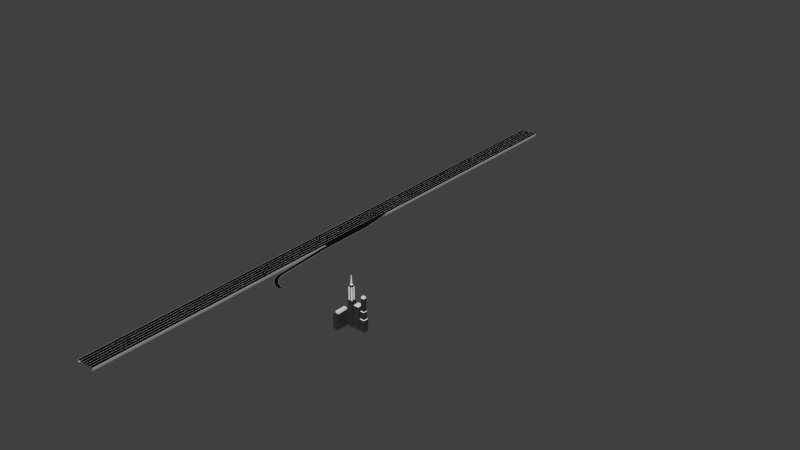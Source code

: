 # Source: City.blend  (saved by Blender 2.69.0; exported with 4.5.12 LTS)
import bpy
from mathutils import Matrix  # noqa: F401  (used for matrix-valued properties, if any)

bpy.ops.wm.read_factory_settings(use_empty=True)
scene = bpy.context.scene
scene.name = 'Scene'

# ---- collections
col_collection_1 = bpy.data.collections.new('Collection 1'); scene.collection.children.link(col_collection_1)

# ---- materials (node trees are filled in below, after node groups)
mat_lamp = bpy.data.materials.new('Lamp')
mat_lamp.alpha_threshold = 0.0
mat_lamp.use_transparent_shadow = False
mat_lamp.diffuse_color = (0.3185, 0.3185, 0.3185, 1.0)
mat_lamp.roughness = 0.5
mat_lamp.line_color = (0.0, 0.0, 0.0, 1.0)
mat_light = bpy.data.materials.new('Light')
mat_light.alpha_threshold = 0.0
mat_light.use_transparent_shadow = False
mat_light.diffuse_color = (1.0, 1.0, 1.0, 1.0)
mat_light.roughness = 0.5
mat_light.line_color = (0.0, 0.0, 0.0, 1.0)
mat_skyscraper = bpy.data.materials.new('Skyscraper')
mat_skyscraper.alpha_threshold = 0.0
mat_skyscraper.use_transparent_shadow = False
mat_skyscraper.diffuse_color = (0.03106, 0.03106, 0.03106, 1.0)
mat_skyscraper.roughness = 0.5
mat_skyscraper.line_color = (0.0, 0.0, 0.0, 1.0)
mat_accent = bpy.data.materials.new('Accent')
mat_accent.alpha_threshold = 0.0
mat_accent.use_transparent_shadow = False
mat_accent.roughness = 0.5
mat_accent.line_color = (0.0, 0.0, 0.0, 1.0)
mat_wall = bpy.data.materials.new('Wall')
mat_wall.alpha_threshold = 0.0
mat_wall.use_transparent_shadow = False
mat_wall.diffuse_color = (0.276, 0.5173, 0.3928, 1.0)
mat_wall.roughness = 0.5
mat_wall.line_color = (0.0, 0.0, 0.0, 1.0)
mat_window = bpy.data.materials.new('Window')
mat_window.alpha_threshold = 0.0
mat_window.use_transparent_shadow = False
mat_window.diffuse_color = (0.4153, 0.5186, 0.8, 1.0)
mat_window.roughness = 0.5
mat_window.line_color = (0.0, 0.0, 0.0, 1.0)
mat_garagedoor = bpy.data.materials.new('GarageDoor')
mat_garagedoor.alpha_threshold = 0.0
mat_garagedoor.use_transparent_shadow = False
mat_garagedoor.diffuse_color = (1.0, 1.0, 1.0, 1.0)
mat_garagedoor.roughness = 0.5
mat_garagedoor.line_color = (0.0, 0.0, 0.0, 1.0)
mat_road = bpy.data.materials.new('Road')
mat_road.alpha_threshold = 0.0
mat_road.use_transparent_shadow = False
mat_road.diffuse_color = (0.004895, 0.004895, 0.004895, 1.0)
mat_road.roughness = 0.5
mat_road.line_color = (0.0, 0.0, 0.0, 1.0)
mat_roadexterior = bpy.data.materials.new('RoadExterior')
mat_roadexterior.alpha_threshold = 0.0
mat_roadexterior.use_transparent_shadow = False
mat_roadexterior.diffuse_color = (0.4109, 0.4109, 0.4109, 1.0)
mat_roadexterior.roughness = 0.5
mat_roadexterior.line_color = (0.0, 0.0, 0.0, 1.0)
mat_walls = bpy.data.materials.new('Walls')
mat_walls.alpha_threshold = 0.0
mat_walls.use_transparent_shadow = False
mat_walls.diffuse_color = (0.7615, 0.8, 0.3657, 1.0)
mat_walls.roughness = 0.5
mat_walls.line_color = (0.0, 0.0, 0.0, 1.0)
mat_lanemarking = bpy.data.materials.new('LaneMarking')
mat_lanemarking.alpha_threshold = 0.0
mat_lanemarking.use_transparent_shadow = False
mat_lanemarking.diffuse_color = (1.0, 1.0, 1.0, 1.0)
mat_lanemarking.roughness = 0.5
mat_lanemarking.line_color = (0.0, 0.0, 0.0, 1.0)

# ---- material node trees

# ---- world
world_world = bpy.data.worlds.new('World'); scene.world = world_world
world_world.color = (0.05088, 0.05088, 0.05088)
world_world.use_sun_shadow = False
world_world.sun_shadow_jitter_overblur = 0.0
world_world.cycles.sampling_method = 'MANUAL'
world_world.cycles.sample_map_resolution = 256

# ---- meshes
me_circle_001 = bpy.data.meshes.new('Circle.001')
me_circle_001.from_pydata([(-1.256e-08, 0.09139, -1.267e-07), (-0.03497, 0.08444, -1.267e-07), (-0.06462, 0.06462, -1.267e-07), (-0.08444, 0.03497, -1.267e-07), (-0.09139, -4.976e-09, -1.267e-07), (-0.08444, -0.03497, -1.267e-07), (-0.06462, -0.06462, -1.267e-07), (-0.03497, -0.08444, -1.267e-07), (-2.636e-08, -0.09139, -1.267e-07), (0.03497, -0.08444, -1.267e-07), (0.06462, -0.06462, -1.267e-07), (0.08444, -0.03497, -1.267e-07), (0.09139, 1.082e-10, -1.267e-07), (0.08444, 0.03497, -1.267e-07), (0.06462, 0.06462, -1.267e-07), (0.03497, 0.08444, -1.267e-07), (-1.256e-08, 0.09139, 6.08), (-0.03497, 0.08444, 6.08), (-0.06462, 0.06462, 6.08), (-0.08444, 0.03497, 6.08), (-0.09139, -4.976e-09, 6.08), (-0.08444, -0.03497, 6.08), (-0.06462, -0.06462, 6.08), (-0.03497, -0.08444, 6.08), (-2.636e-08, -0.09139, 6.08), (0.03497, -0.08444, 6.08), (0.06462, -0.06462, 6.08), (0.08444, -0.03497, 6.08), (0.09139, 1.082e-10, 6.08), (0.08444, 0.03497, 6.08), (0.06462, 0.06462, 6.08), (0.03497, 0.08444, 6.08), (-1.256e-08, 0.04194, 6.456), (-0.03497, 0.03522, 6.454), (-0.06462, 0.01608, 6.449), (-0.08444, -0.01256, 6.441), (-0.09139, -0.04634, 6.432), (-0.08444, -0.08012, 6.423), (-0.06462, -0.1088, 6.415), (-0.03497, -0.1279, 6.41), (-2.636e-08, -0.1346, 6.408), (0.03497, -0.1279, 6.41), (0.06462, -0.1088, 6.415), (0.08444, -0.08012, 6.423), (0.09139, -0.04634, 6.432), (0.08444, -0.01256, 6.441), (0.06462, 0.01608, 6.449), (0.03497, 0.03522, 6.454), (-1.256e-08, -0.1031, 6.806), (-0.03497, -0.1091, 6.802), (-0.06462, -0.1262, 6.792), (-0.08444, -0.1519, 6.777), (-0.09139, -0.1822, 6.76), (-0.08444, -0.2125, 6.743), (-0.06462, -0.2382, 6.728), (-0.03497, -0.2553, 6.718), (-2.636e-08, -0.2614, 6.714), (0.03497, -0.2553, 6.718), (0.06462, -0.2382, 6.728), (0.08444, -0.2125, 6.743), (0.09139, -0.1822, 6.76), (0.08444, -0.1519, 6.777), (0.06462, -0.1262, 6.792), (0.03497, -0.1091, 6.802), (-1.256e-08, -0.3337, 7.106), (-0.03497, -0.3386, 7.101), (-0.06462, -0.3526, 7.087), (-0.08444, -0.3736, 7.066), (-0.09139, -0.3983, 7.042), (-0.08444, -0.4231, 7.017), (-0.06462, -0.444, 6.996), (-0.03497, -0.458, 6.982), (-2.636e-08, -0.463, 6.977), (0.03497, -0.458, 6.982), (0.06462, -0.444, 6.996), (0.08444, -0.4231, 7.017), (0.09139, -0.3983, 7.042), (0.08444, -0.3736, 7.066), (0.06462, -0.3526, 7.087), (0.03497, -0.3386, 7.101), (-1.256e-08, -0.6343, 7.337), (-0.03497, -0.6378, 7.331), (-0.06462, -0.6477, 7.314), (-0.08444, -0.6625, 7.288), (-0.09139, -0.68, 7.258), (-0.08444, -0.6975, 7.228), (-0.06462, -0.7123, 7.202), (-0.03497, -0.7222, 7.185), (-2.636e-08, -0.7257, 7.179), (0.03497, -0.7222, 7.185), (0.06462, -0.7123, 7.202), (0.08444, -0.6975, 7.228), (0.09139, -0.68, 7.258), (0.08444, -0.6625, 7.288), (0.06462, -0.6477, 7.314), (0.03497, -0.6378, 7.331), (-1.256e-08, -0.9844, 7.482), (-0.03497, -0.9862, 7.475), (-0.06462, -0.9913, 7.456), (-0.08444, -0.999, 7.427), (-0.09139, -1.008, 7.394), (-0.08444, -1.017, 7.36), (-0.06462, -1.025, 7.331), (-0.03497, -1.03, 7.312), (-2.636e-08, -1.032, 7.305), (0.03497, -1.03, 7.312), (0.06462, -1.025, 7.331), (0.08444, -1.017, 7.36), (0.09139, -1.008, 7.394), (0.08444, -0.999, 7.427), (0.06462, -0.9913, 7.456), (0.03497, -0.9862, 7.475), (-1.256e-08, -4.311, 8.688), (-0.03497, -4.313, 8.681), (-0.06462, -4.318, 8.662), (-0.08444, -4.326, 8.633), (-0.09139, -4.335, 8.599), (-0.08444, -4.344, 8.566), (-0.06462, -4.352, 8.537), (-0.03497, -4.357, 8.518), (-2.636e-08, -4.358, 8.511), (0.03497, -4.357, 8.518), (0.06462, -4.352, 8.537), (0.08444, -4.344, 8.566), (0.09139, -4.335, 8.599), (0.08444, -4.326, 8.633), (0.06462, -4.318, 8.662), (0.03497, -4.313, 8.681), (-4.466e-08, -4.387, 8.704), (-0.03358, -4.389, 8.698), (-0.06204, -4.394, 8.679), (-0.08106, -4.401, 8.652), (-0.08774, -4.41, 8.619), (-0.08106, -4.419, 8.587), (-0.06204, -4.426, 8.56), (-0.03358, -4.431, 8.541), (-5.79e-08, -4.433, 8.535), (0.03358, -4.431, 8.541), (0.06204, -4.426, 8.56), (0.08106, -4.419, 8.587), (0.08774, -4.41, 8.619), (0.08106, -4.401, 8.652), (0.06204, -4.394, 8.679), (0.03358, -4.389, 8.698), (-0.04245, -5.376, 8.878), (-0.08327, -5.346, 8.87), (-0.1209, -5.297, 8.857), (-0.1539, -5.232, 8.84), (-0.1809, -5.152, 8.818), (-0.201, -5.061, 8.794), (-0.2134, -4.963, 8.768), (-0.2176, -4.86, 8.74), (-0.2134, -4.758, 8.713), (-0.201, -4.659, 8.686), (-0.193, -4.623, 8.676), (-0.1539, -4.489, 8.641), (-0.1451, -4.427, 8.624), (-0.03922, -5.372, 8.89), (-0.07693, -5.34, 8.893), (-0.1117, -5.288, 8.891), (-0.1422, -5.22, 8.882), (-0.1672, -5.139, 8.868), (-0.1857, -5.046, 8.85), (-0.1972, -4.947, 8.827), (-0.201, -4.844, 8.8), (-0.1972, -4.742, 8.772), (-0.1857, -4.644, 8.742), (-0.1783, -4.608, 8.73), (-0.1422, -4.477, 8.683), (-0.134, -4.416, 8.664), (-0.03002, -5.37, 8.9), (-0.05888, -5.334, 8.913), (-0.08548, -5.281, 8.919), (-0.1088, -5.211, 8.918), (-0.1279, -5.127, 8.911), (-0.1422, -5.034, 8.897), (-0.1509, -4.933, 8.877), (-0.1539, -4.83, 8.852), (-0.1509, -4.728, 8.822), (-0.1422, -4.632, 8.789), (-0.1365, -4.596, 8.775), (-0.1088, -4.468, 8.719), (-0.1026, -4.407, 8.698), (-0.01625, -5.368, 8.907), (-0.03187, -5.331, 8.926), (-0.04626, -5.275, 8.938), (-0.05888, -5.204, 8.943), (-0.06924, -5.12, 8.939), (-0.07693, -5.025, 8.929), (-0.08167, -4.924, 8.91), (-0.08327, -4.821, 8.886), (-0.08167, -4.719, 8.855), (-0.07693, -4.623, 8.821), (-0.07385, -4.588, 8.806), (-0.05888, -4.461, 8.744), (-0.05552, -4.401, 8.721), (3.049e-07, -5.367, 8.909), (3.017e-07, -5.33, 8.931), (3.017e-07, -5.274, 8.945), (3.114e-07, -5.202, 8.951), (2.887e-07, -5.117, 8.949), (2.952e-07, -5.022, 8.94), (2.952e-07, -4.921, 8.922), (2.952e-07, -4.818, 8.898), (2.822e-07, -4.716, 8.867), (2.952e-07, -4.62, 8.832), (2.926e-07, -4.585, 8.816), (3.114e-07, -4.459, 8.752), (3.313e-07, -4.399, 8.729), (0.01625, -5.368, 8.907), (0.03187, -5.331, 8.926), (0.04626, -5.275, 8.938), (0.05888, -5.204, 8.943), (0.06924, -5.12, 8.939), (0.07693, -5.025, 8.929), (0.08167, -4.924, 8.91), (0.08327, -4.821, 8.886), (0.08167, -4.719, 8.855), (0.07693, -4.623, 8.821), (0.07386, -4.588, 8.806), (0.05888, -4.461, 8.744), (0.05552, -4.401, 8.721), (0.03002, -5.37, 8.9), (0.05888, -5.334, 8.913), (0.08548, -5.281, 8.919), (0.1088, -5.211, 8.918), (0.1279, -5.127, 8.911), (0.1422, -5.034, 8.897), (0.1509, -4.933, 8.877), (0.1539, -4.83, 8.852), (0.1509, -4.728, 8.822), (0.1422, -4.632, 8.789), (0.1365, -4.596, 8.775), (0.1088, -4.468, 8.719), (0.1026, -4.407, 8.698), (0.03922, -5.372, 8.89), (0.07693, -5.34, 8.893), (0.1117, -5.288, 8.891), (0.1422, -5.22, 8.882), (0.1672, -5.139, 8.868), (0.1857, -5.046, 8.85), (0.1972, -4.947, 8.827), (0.201, -4.844, 8.8), (0.1972, -4.742, 8.772), (0.1857, -4.644, 8.742), (0.1783, -4.608, 8.73), (0.1422, -4.477, 8.683), (0.134, -4.416, 8.664), (0.04245, -5.376, 8.878), (0.08327, -5.346, 8.87), (0.1209, -5.297, 8.857), (0.1539, -5.232, 8.84), (0.1809, -5.152, 8.818), (0.201, -5.061, 8.794), (0.2134, -4.963, 8.768), (0.2176, -4.86, 8.74), (0.2134, -4.758, 8.713), (0.201, -4.659, 8.686), (0.193, -4.623, 8.676), (0.1539, -4.489, 8.641), (0.1451, -4.427, 8.624), (0.02824, -5.304, 8.848), (0.06924, -5.278, 8.837), (0.1005, -5.235, 8.821), (0.1279, -5.177, 8.804), (0.1504, -5.106, 8.783), (0.1672, -5.024, 8.762), (0.1775, -4.935, 8.737), (0.1809, -4.843, 8.712), (0.1775, -4.751, 8.688), (0.1672, -4.662, 8.665), (0.1504, -4.64, 8.63), (0.1422, -4.5, 8.598), (0.134, -4.438, 8.584), (0.05299, -5.28, 8.83), (0.07694, -5.238, 8.811), (0.09792, -5.181, 8.79), (0.1151, -5.11, 8.766), (0.1279, -5.03, 8.74), (0.1358, -4.941, 8.714), (0.1385, -4.849, 8.689), (0.1358, -4.757, 8.665), (0.1279, -4.668, 8.643), (0.1151, -4.648, 8.6), (0.1088, -4.51, 8.562), (0.1026, -4.447, 8.55), (0.02868, -5.281, 8.825), (0.04164, -5.24, 8.805), (0.05299, -5.183, 8.781), (0.06231, -5.113, 8.756), (0.06924, -5.033, 8.729), (0.0735, -4.945, 8.702), (0.07495, -4.853, 8.677), (0.0735, -4.76, 8.653), (0.06924, -4.671, 8.632), (0.06231, -4.653, 8.58), (0.05888, -4.516, 8.538), (0.05552, -4.453, 8.527), (2.946e-07, -5.282, 8.824), (2.888e-07, -5.24, 8.802), (2.8e-07, -5.184, 8.778), (3.063e-07, -5.114, 8.752), (2.83e-07, -5.034, 8.725), (3.005e-07, -4.946, 8.698), (2.888e-07, -4.854, 8.673), (3.005e-07, -4.761, 8.649), (2.83e-07, -4.672, 8.628), (3.063e-07, -4.655, 8.573), (2.79e-07, -4.519, 8.529), (3.274e-07, -4.455, 8.519), (-0.02868, -5.281, 8.825), (-0.04164, -5.24, 8.805), (-0.05299, -5.183, 8.781), (-0.06231, -5.113, 8.756), (-0.06924, -5.033, 8.729), (-0.0735, -4.945, 8.702), (-0.07494, -4.853, 8.677), (-0.0735, -4.76, 8.653), (-0.06924, -4.671, 8.632), (-0.06231, -4.653, 8.58), (-0.05888, -4.516, 8.538), (-0.05552, -4.453, 8.527), (-0.05299, -5.28, 8.83), (-0.07693, -5.238, 8.811), (-0.09792, -5.181, 8.79), (-0.1151, -5.11, 8.766), (-0.1279, -5.03, 8.74), (-0.1358, -4.941, 8.714), (-0.1385, -4.849, 8.689), (-0.1358, -4.757, 8.665), (-0.1279, -4.668, 8.643), (-0.1151, -4.648, 8.6), (-0.1088, -4.51, 8.562), (-0.1026, -4.447, 8.55), (2.368e-07, -5.386, 8.881), (-0.02824, -5.304, 8.848), (-0.06924, -5.278, 8.837), (-0.1005, -5.235, 8.821), (-0.1279, -5.177, 8.804), (-0.1504, -5.106, 8.783), (-0.1672, -5.024, 8.762), (-0.1775, -4.935, 8.737), (-0.1809, -4.843, 8.712), (-0.1775, -4.751, 8.688), (-0.1672, -4.662, 8.665), (-0.1504, -4.64, 8.63), (-0.1422, -4.5, 8.598), (-0.134, -4.438, 8.584)], [], [(10, 11, 27, 26), (8, 9, 25, 24), (6, 7, 23, 22), (4, 5, 21, 20), (15, 0, 16, 31), (2, 3, 19, 18), (13, 14, 30, 29), (0, 1, 17, 16), (11, 12, 28, 27), (9, 10, 26, 25), (7, 8, 24, 23), (5, 6, 22, 21), (3, 4, 20, 19), (14, 15, 31, 30), (1, 2, 18, 17), (12, 13, 29, 28), (16, 17, 33, 32), (27, 28, 44, 43), (25, 26, 42, 41), (23, 24, 40, 39), (21, 22, 38, 37), (19, 20, 36, 35), (30, 31, 47, 46), (17, 18, 34, 33), (28, 29, 45, 44), (26, 27, 43, 42), (24, 25, 41, 40), (22, 23, 39, 38), (20, 21, 37, 36), (31, 16, 32, 47), (18, 19, 35, 34), (29, 30, 46, 45), (33, 34, 50, 49), (44, 45, 61, 60), (42, 43, 59, 58), (40, 41, 57, 56), (38, 39, 55, 54), (36, 37, 53, 52), (47, 32, 48, 63), (34, 35, 51, 50), (45, 46, 62, 61), (32, 33, 49, 48), (43, 44, 60, 59), (41, 42, 58, 57), (39, 40, 56, 55), (37, 38, 54, 53), (35, 36, 52, 51), (46, 47, 63, 62), (50, 51, 67, 66), (61, 62, 78, 77), (48, 49, 65, 64), (59, 60, 76, 75), (57, 58, 74, 73), (55, 56, 72, 71), (53, 54, 70, 69), (51, 52, 68, 67), (62, 63, 79, 78), (49, 50, 66, 65), (60, 61, 77, 76), (58, 59, 75, 74), (56, 57, 73, 72), (54, 55, 71, 70), (52, 53, 69, 68), (63, 48, 64, 79), (67, 68, 84, 83), (78, 79, 95, 94), (65, 66, 82, 81), (76, 77, 93, 92), (74, 75, 91, 90), (72, 73, 89, 88), (70, 71, 87, 86), (68, 69, 85, 84), (79, 64, 80, 95), (66, 67, 83, 82), (77, 78, 94, 93), (64, 65, 81, 80), (75, 76, 92, 91), (73, 74, 90, 89), (71, 72, 88, 87), (69, 70, 86, 85), (84, 85, 101, 100), (95, 80, 96, 111), (82, 83, 99, 98), (93, 94, 110, 109), (80, 81, 97, 96), (91, 92, 108, 107), (89, 90, 106, 105), (87, 88, 104, 103), (85, 86, 102, 101), (83, 84, 100, 99), (94, 95, 111, 110), (81, 82, 98, 97), (92, 93, 109, 108), (90, 91, 107, 106), (88, 89, 105, 104), (86, 87, 103, 102), (97, 113, 112, 96), (98, 114, 113, 97), (99, 115, 114, 98), (100, 116, 115, 99), (101, 117, 116, 100), (102, 118, 117, 101), (103, 119, 118, 102), (104, 120, 119, 103), (105, 121, 120, 104), (106, 122, 121, 105), (107, 123, 122, 106), (108, 124, 123, 107), (109, 125, 124, 108), (110, 126, 125, 109), (111, 127, 126, 110), (96, 112, 127, 111), (119, 120, 136, 135), (117, 118, 134, 133), (115, 116, 132, 131), (126, 127, 143, 142), (113, 114, 130, 129), (124, 125, 141, 140), (122, 123, 139, 138), (120, 121, 137, 136), (118, 119, 135, 134), (116, 117, 133, 132), (127, 112, 128, 143), (114, 115, 131, 130), (125, 126, 142, 141), (112, 113, 129, 128), (123, 124, 140, 139), (121, 122, 138, 137), (150, 149, 162, 163), (148, 147, 160, 161), (146, 145, 158, 159), (155, 154, 167, 168), (153, 152, 165, 166), (151, 150, 163, 164), (149, 148, 161, 162), (147, 146, 159, 160), (145, 144, 157, 158), (156, 155, 168, 169), (154, 153, 166, 167), (152, 151, 164, 165), (158, 157, 170, 171), (169, 168, 181, 182), (167, 166, 179, 180), (165, 164, 177, 178), (163, 162, 175, 176), (161, 160, 173, 174), (159, 158, 171, 172), (168, 167, 180, 181), (166, 165, 178, 179), (164, 163, 176, 177), (162, 161, 174, 175), (160, 159, 172, 173), (171, 170, 183, 184), (182, 181, 194, 195), (180, 179, 192, 193), (178, 177, 190, 191), (176, 175, 188, 189), (174, 173, 186, 187), (172, 171, 184, 185), (181, 180, 193, 194), (179, 178, 191, 192), (177, 176, 189, 190), (175, 174, 187, 188), (173, 172, 185, 186), (184, 183, 196, 197), (195, 194, 207, 208), (193, 192, 205, 206), (191, 190, 203, 204), (189, 188, 201, 202), (187, 186, 199, 200), (185, 184, 197, 198), (194, 193, 206, 207), (192, 191, 204, 205), (190, 189, 202, 203), (188, 187, 200, 201), (186, 185, 198, 199), (197, 196, 209, 210), (208, 207, 220, 221), (206, 205, 218, 219), (204, 203, 216, 217), (202, 201, 214, 215), (200, 199, 212, 213), (198, 197, 210, 211), (207, 206, 219, 220), (205, 204, 217, 218), (203, 202, 215, 216), (201, 200, 213, 214), (199, 198, 211, 212), (210, 209, 222, 223), (221, 220, 233, 234), (219, 218, 231, 232), (217, 216, 229, 230), (215, 214, 227, 228), (213, 212, 225, 226), (211, 210, 223, 224), (220, 219, 232, 233), (218, 217, 230, 231), (216, 215, 228, 229), (214, 213, 226, 227), (212, 211, 224, 225), (223, 222, 235, 236), (234, 233, 246, 247), (232, 231, 244, 245), (230, 229, 242, 243), (228, 227, 240, 241), (226, 225, 238, 239), (224, 223, 236, 237), (233, 232, 245, 246), (231, 230, 243, 244), (229, 228, 241, 242), (227, 226, 239, 240), (225, 224, 237, 238), (236, 235, 248, 249), (247, 246, 259, 260), (245, 244, 257, 258), (243, 242, 255, 256), (241, 240, 253, 254), (239, 238, 251, 252), (237, 236, 249, 250), (246, 245, 258, 259), (244, 243, 256, 257), (242, 241, 254, 255), (240, 239, 252, 253), (238, 237, 250, 251), (249, 248, 261, 262), (260, 259, 272, 273), (258, 257, 270, 271), (256, 255, 268, 269), (254, 253, 266, 267), (252, 251, 264, 265), (250, 249, 262, 263), (259, 258, 271, 272), (257, 256, 269, 270), (255, 254, 267, 268), (253, 252, 265, 266), (251, 250, 263, 264), (273, 272, 284, 285), (271, 270, 282, 283), (269, 268, 280, 281), (267, 266, 278, 279), (265, 264, 276, 277), (263, 262, 274, 275), (272, 271, 283, 284), (270, 269, 281, 282), (268, 267, 279, 280), (266, 265, 277, 278), (264, 263, 275, 276), (285, 284, 296, 297), (283, 282, 294, 295), (281, 280, 292, 293), (279, 278, 290, 291), (277, 276, 288, 289), (275, 274, 286, 287), (284, 283, 295, 296), (282, 281, 293, 294), (280, 279, 291, 292), (278, 277, 289, 290), (276, 275, 287, 288), (297, 296, 308, 309), (295, 294, 306, 307), (293, 292, 304, 305), (291, 290, 302, 303), (289, 288, 300, 301), (287, 286, 298, 299), (296, 295, 307, 308), (294, 293, 305, 306), (292, 291, 303, 304), (290, 289, 301, 302), (288, 287, 299, 300), (309, 308, 320, 321), (307, 306, 318, 319), (305, 304, 316, 317), (303, 302, 314, 315), (301, 300, 312, 313), (299, 298, 310, 311), (308, 307, 319, 320), (306, 305, 317, 318), (304, 303, 315, 316), (302, 301, 313, 314), (300, 299, 311, 312), (298, 335, 310), (321, 320, 332, 333), (319, 318, 330, 331), (317, 316, 328, 329), (315, 314, 326, 327), (313, 312, 324, 325), (311, 310, 322, 323), (320, 319, 331, 332), (318, 317, 329, 330), (316, 315, 327, 328), (314, 313, 325, 326), (312, 311, 323, 324), (335, 298, 261), (333, 332, 346, 347), (331, 330, 344, 345), (329, 328, 342, 343), (327, 326, 340, 341), (325, 324, 338, 339), (323, 322, 336, 337), (332, 331, 345, 346), (330, 329, 343, 344), (328, 327, 341, 342), (326, 325, 339, 340), (324, 323, 337, 338), (144, 334, 157), (157, 334, 170), (129, 195, 208, 128), (170, 334, 183), (130, 182, 195, 129), (183, 334, 196), (131, 169, 182, 130), (196, 334, 209), (132, 156, 169, 131), (209, 334, 222), (133, 347, 156, 132), (222, 334, 235), (134, 333, 347, 133), (235, 334, 248), (135, 321, 333, 134), (248, 334, 261), (136, 309, 321, 135), (286, 261, 298), (137, 297, 309, 136), (274, 261, 286), (138, 285, 297, 137), (262, 261, 274), (139, 273, 285, 138), (336, 322, 335), (140, 260, 273, 139), (322, 310, 335), (141, 247, 260, 140), (335, 261, 334), (336, 335, 144, 145), (347, 346, 155, 156), (345, 344, 153, 154), (343, 342, 151, 152), (341, 340, 149, 150), (339, 338, 147, 148), (142, 234, 247, 141), (337, 336, 145, 146), (143, 221, 234, 142), (335, 334, 144), (346, 345, 154, 155), (344, 343, 152, 153), (342, 341, 150, 151), (340, 339, 148, 149), (338, 337, 146, 147), (128, 208, 221, 143)])
me_circle_001.polygons.foreach_set('material_index', [0, 0, 0, 0, 0, 0, 0, 0, 0, 0, 0, 0, 0, 0, 0, 0, 0, 0, 0, 0, 0, 0, 0, 0, 0, 0, 0, 0, 0, 0, 0, 0, 0, 0, 0, 0, 0, 0, 0, 0, 0, 0, 0, 0, 0, 0, 0, 0, 0, 0, 0, 0, 0, 0, 0, 0, 0, 0, 0, 0, 0, 0, 0, 0, 0, 0, 0, 0, 0, 0, 0, 0, 0, 0, 0, 0, 0, 0, 0, 0, 0, 0, 0, 0, 0, 0, 0, 0, 0, 0, 0, 0, 0, 0, 0, 0, 0, 0, 0, 0, 0, 0, 0, 0, 0, 0, 0, 0, 0, 0, 0, 0, 0, 0, 0, 0, 0, 0, 0, 0, 0, 0, 0, 0, 0, 0, 0, 0, 0, 0, 0, 0, 0, 0, 0, 0, 0, 0, 0, 0, 0, 0, 0, 0, 0, 0, 0, 0, 0, 0, 0, 0, 0, 0, 0, 0, 0, 0, 0, 0, 0, 0, 0, 0, 0, 0, 0, 0, 0, 0, 0, 0, 0, 0, 0, 0, 0, 0, 0, 0, 0, 0, 0, 0, 0, 0, 0, 0, 0, 0, 0, 0, 0, 0, 0, 0, 0, 0, 0, 0, 0, 0, 0, 0, 0, 0, 0, 0, 0, 0, 0, 0, 0, 0, 0, 0, 0, 0, 0, 0, 0, 0, 0, 0, 0, 0, 0, 0, 0, 0, 0, 0, 0, 0, 0, 0, 0, 0, 1, 1, 1, 1, 0, 1, 1, 1, 1, 0, 0, 1, 1, 1, 1, 0, 1, 1, 1, 1, 0, 0, 1, 1, 1, 1, 0, 1, 1, 1, 1, 0, 0, 1, 1, 1, 1, 0, 1, 1, 1, 1, 1, 0, 0, 1, 1, 1, 1, 0, 1, 1, 1, 1, 1, 0, 0, 1, 1, 1, 1, 0, 1, 1, 1, 1, 0, 0, 0, 0, 0, 0, 0, 0, 0, 0, 0, 0, 0, 0, 0, 0, 0, 1, 0, 1, 0, 1, 0, 1, 0, 1, 0, 0, 0, 0, 0, 0, 0, 0, 0, 0, 0, 0, 0, 0, 0, 0, 0, 0])
me_circle_001.materials.append(mat_lamp)
me_circle_001.materials.append(mat_light)
me_circle_001.use_remesh_preserve_volume = False
me_circle_001.use_remesh_preserve_attributes = False
me_circle_001.use_mirror_vertex_groups = False
me_circle_001.update()
me_car_01 = bpy.data.meshes.new('Car_01')
me_car_01.from_pydata([], [], [])
me_car_01.materials.append(None)
me_car_01.materials.append(None)
me_car_01.materials.append(None)
me_car_01.materials.append(None)
me_car_01.materials.append(None)
me_car_01.materials.append(None)
me_car_01.materials.append(None)
me_car_01.materials.append(None)
me_car_01.materials.append(None)
me_car_01.materials.append(None)
me_car_01.materials.append(None)
me_car_01.materials.append(None)
me_car_01.materials.append(None)
me_car_01.materials.append(None)
me_car_01.materials.append(None)
me_car_01.materials.append(None)
me_car_01.update()
me_circle = bpy.data.meshes.new('Circle')
me_circle.from_pydata([(0.0, 0.272, 0.0), (-0.1041, 0.2513, 0.0), (-0.1923, 0.1923, 0.0), (-0.2513, 0.1041, 0.0), (-0.272, -1.189e-08, 0.0), (-0.2513, -0.1041, 0.0), (-0.1923, -0.1923, 0.0), (-0.1041, -0.2513, 0.0), (-4.107e-08, -0.272, 0.0), (0.1041, -0.2513, 0.0), (0.1923, -0.1923, 0.0), (0.2513, -0.1041, 0.0), (0.272, 3.244e-09, 0.0), (0.2513, 0.1041, 0.0), (0.1923, 0.1923, 0.0), (0.1041, 0.2513, 0.0), (0.0, 0.272, 0.136), (-0.1041, 0.2513, 0.136), (-0.1923, 0.1923, 0.136), (-0.2513, 0.1041, 0.136), (-0.272, -1.189e-08, 0.136), (-0.2513, -0.1041, 0.136), (-0.1923, -0.1923, 0.136), (-0.1041, -0.2513, 0.136), (-4.107e-08, -0.272, 0.136), (0.1041, -0.2513, 0.136), (0.1923, -0.1923, 0.136), (0.2513, -0.1041, 0.136), (0.272, 3.244e-09, 0.136), (0.2513, 0.1041, 0.136), (0.1923, 0.1923, 0.136), (0.1041, 0.2513, 0.136), (-1.256e-08, 0.09139, 0.136), (-0.03497, 0.08444, 0.136), (-0.06462, 0.06462, 0.136), (-0.08444, 0.03497, 0.136), (-0.09139, -4.976e-09, 0.136), (-0.08444, -0.03497, 0.136), (-0.06462, -0.06462, 0.136), (-0.03497, -0.08444, 0.136), (-2.636e-08, -0.09139, 0.136), (0.03497, -0.08444, 0.136), (0.06462, -0.06462, 0.136), (0.08444, -0.03497, 0.136), (0.09139, 1.082e-10, 0.136), (0.08444, 0.03497, 0.136), (0.06462, 0.06462, 0.136), (0.03497, 0.08444, 0.136), (-1.256e-08, 0.09139, 4.08), (-0.03497, 0.08444, 4.08), (-0.06462, 0.06462, 4.08), (-0.08444, 0.03497, 4.08), (-0.09139, -4.976e-09, 4.08), (-0.08444, -0.03497, 4.08), (-0.06462, -0.06462, 4.08), (-0.03497, -0.08444, 4.08), (-2.636e-08, -0.09139, 4.08), (0.03497, -0.08444, 4.08), (0.06462, -0.06462, 4.08), (0.08444, -0.03497, 4.08), (0.09139, 1.082e-10, 4.08), (0.08444, 0.03497, 4.08), (0.06462, 0.06462, 4.08), (0.03497, 0.08444, 4.08), (-1.256e-08, 0.04194, 4.456), (-0.03497, 0.03522, 4.454), (-0.06462, 0.01608, 4.449), (-0.08444, -0.01256, 4.441), (-0.09139, -0.04634, 4.432), (-0.08444, -0.08012, 4.423), (-0.06462, -0.1088, 4.415), (-0.03497, -0.1279, 4.41), (-2.636e-08, -0.1346, 4.408), (0.03497, -0.1279, 4.41), (0.06462, -0.1088, 4.415), (0.08444, -0.08012, 4.423), (0.09139, -0.04634, 4.432), (0.08444, -0.01256, 4.441), (0.06462, 0.01608, 4.449), (0.03497, 0.03522, 4.454), (-1.256e-08, -0.1031, 4.806), (-0.03497, -0.1091, 4.802), (-0.06462, -0.1262, 4.792), (-0.08444, -0.1519, 4.777), (-0.09139, -0.1822, 4.76), (-0.08444, -0.2125, 4.743), (-0.06462, -0.2382, 4.728), (-0.03497, -0.2553, 4.718), (-2.636e-08, -0.2614, 4.714), (0.03497, -0.2553, 4.718), (0.06462, -0.2382, 4.728), (0.08444, -0.2125, 4.743), (0.09139, -0.1822, 4.76), (0.08444, -0.1519, 4.777), (0.06462, -0.1262, 4.792), (0.03497, -0.1091, 4.802), (-1.256e-08, -0.3337, 5.106), (-0.03497, -0.3386, 5.101), (-0.06462, -0.3526, 5.087), (-0.08444, -0.3736, 5.066), (-0.09139, -0.3983, 5.042), (-0.08444, -0.4231, 5.017), (-0.06462, -0.444, 4.996), (-0.03497, -0.458, 4.982), (-2.636e-08, -0.463, 4.977), (0.03497, -0.458, 4.982), (0.06462, -0.444, 4.996), (0.08444, -0.4231, 5.017), (0.09139, -0.3983, 5.042), (0.08444, -0.3736, 5.066), (0.06462, -0.3526, 5.087), (0.03497, -0.3386, 5.101), (-1.256e-08, -0.6343, 5.337), (-0.03497, -0.6378, 5.331), (-0.06462, -0.6477, 5.314), (-0.08444, -0.6625, 5.288), (-0.09139, -0.68, 5.258), (-0.08444, -0.6975, 5.228), (-0.06462, -0.7123, 5.202), (-0.03497, -0.7222, 5.185), (-2.636e-08, -0.7257, 5.179), (0.03497, -0.7222, 5.185), (0.06462, -0.7123, 5.202), (0.08444, -0.6975, 5.228), (0.09139, -0.68, 5.258), (0.08444, -0.6625, 5.288), (0.06462, -0.6477, 5.314), (0.03497, -0.6378, 5.331), (-1.256e-08, -0.9844, 5.482), (-0.03497, -0.9862, 5.475), (-0.06462, -0.9913, 5.456), (-0.08444, -0.999, 5.427), (-0.09139, -1.008, 5.394), (-0.08444, -1.017, 5.36), (-0.06462, -1.025, 5.331), (-0.03497, -1.03, 5.312), (-2.636e-08, -1.032, 5.305), (0.03497, -1.03, 5.312), (0.06462, -1.025, 5.331), (0.08444, -1.017, 5.36), (0.09139, -1.008, 5.394), (0.08444, -0.999, 5.427), (0.06462, -0.9913, 5.456), (0.03497, -0.9862, 5.475), (-1.256e-08, -1.36, 5.531), (-0.03497, -1.36, 5.524), (-0.06462, -1.36, 5.505), (-0.08444, -1.36, 5.475), (-0.09139, -1.36, 5.44), (-0.08444, -1.36, 5.405), (-0.06462, -1.36, 5.375), (-0.03497, -1.36, 5.356), (-2.636e-08, -1.36, 5.349), (0.03497, -1.36, 5.356), (0.06462, -1.36, 5.375), (0.08444, -1.36, 5.405), (0.09139, -1.36, 5.44), (0.08444, -1.36, 5.475), (0.06462, -1.36, 5.505), (0.03497, -1.36, 5.524), (-1.256e-08, -2.312, 5.531), (-0.03497, -2.312, 5.524), (-0.06462, -2.312, 5.505), (-0.08444, -2.312, 5.475), (-0.09139, -2.312, 5.44), (-0.08444, -2.312, 5.405), (-0.06462, -2.312, 5.375), (-0.03497, -2.312, 5.356), (-2.636e-08, -2.312, 5.349), (0.03497, -2.312, 5.356), (0.06462, -2.312, 5.375), (0.08444, -2.312, 5.405), (0.09139, -2.312, 5.44), (0.08444, -2.312, 5.475), (0.06462, -2.312, 5.505), (0.03497, -2.312, 5.524), (-4.466e-08, -2.39, 5.528), (-0.03358, -2.39, 5.521), (-0.06204, -2.39, 5.502), (-0.08106, -2.39, 5.474), (-0.08774, -2.39, 5.44), (-0.08106, -2.39, 5.406), (-0.06204, -2.39, 5.378), (-0.03358, -2.39, 5.359), (-5.79e-08, -2.39, 5.352), (0.03358, -2.39, 5.359), (0.06204, -2.39, 5.378), (0.08106, -2.39, 5.406), (0.08774, -2.39, 5.44), (0.08106, -2.39, 5.474), (0.06204, -2.39, 5.502), (0.03358, -2.39, 5.521), (-0.04245, -3.39, 5.44), (-0.08327, -3.359, 5.44), (-0.1209, -3.308, 5.44), (-0.1539, -3.241, 5.44), (-0.1809, -3.158, 5.44), (-0.201, -3.064, 5.44), (-0.2134, -2.962, 5.44), (-0.2176, -2.856, 5.44), (-0.2134, -2.75, 5.44), (-0.201, -2.648, 5.44), (-0.193, -2.61, 5.44), (-0.1539, -2.471, 5.44), (-0.1451, -2.408, 5.44), (-0.03922, -3.39, 5.452), (-0.07693, -3.359, 5.464), (-0.1117, -3.308, 5.475), (-0.1422, -3.241, 5.484), (-0.1672, -3.158, 5.492), (-0.1857, -3.064, 5.498), (-0.1972, -2.962, 5.501), (-0.201, -2.856, 5.502), (-0.1972, -2.75, 5.501), (-0.1857, -2.648, 5.498), (-0.1783, -2.61, 5.495), (-0.1422, -2.471, 5.484), (-0.134, -2.408, 5.482), (-0.03002, -3.39, 5.463), (-0.05888, -3.359, 5.484), (-0.08548, -3.308, 5.504), (-0.1088, -3.241, 5.522), (-0.1279, -3.158, 5.536), (-0.1422, -3.064, 5.547), (-0.1509, -2.962, 5.553), (-0.1539, -2.856, 5.555), (-0.1509, -2.75, 5.553), (-0.1422, -2.648, 5.547), (-0.1365, -2.61, 5.542), (-0.1088, -2.471, 5.522), (-0.1026, -2.408, 5.517), (-0.01625, -3.39, 5.469), (-0.03187, -3.359, 5.498), (-0.04626, -3.308, 5.524), (-0.05888, -3.241, 5.547), (-0.06924, -3.158, 5.565), (-0.07693, -3.064, 5.579), (-0.08167, -2.962, 5.588), (-0.08327, -2.856, 5.591), (-0.08167, -2.75, 5.588), (-0.07693, -2.648, 5.579), (-0.07385, -2.61, 5.574), (-0.05888, -2.471, 5.547), (-0.05552, -2.408, 5.541), (3.049e-07, -3.39, 5.472), (3.017e-07, -3.359, 5.502), (3.017e-07, -3.308, 5.531), (3.114e-07, -3.241, 5.555), (2.887e-07, -3.158, 5.576), (2.952e-07, -3.064, 5.591), (2.952e-07, -2.962, 5.6), (2.952e-07, -2.856, 5.603), (2.822e-07, -2.75, 5.6), (2.952e-07, -2.648, 5.591), (2.926e-07, -2.61, 5.585), (3.114e-07, -2.471, 5.555), (3.313e-07, -2.408, 5.549), (0.01625, -3.39, 5.469), (0.03187, -3.359, 5.498), (0.04626, -3.308, 5.524), (0.05888, -3.241, 5.547), (0.06924, -3.158, 5.565), (0.07693, -3.064, 5.579), (0.08167, -2.962, 5.588), (0.08327, -2.856, 5.591), (0.08167, -2.75, 5.588), (0.07693, -2.648, 5.579), (0.07386, -2.61, 5.574), (0.05888, -2.471, 5.547), (0.05552, -2.408, 5.541), (0.03002, -3.39, 5.463), (0.05888, -3.359, 5.484), (0.08548, -3.308, 5.504), (0.1088, -3.241, 5.522), (0.1279, -3.158, 5.536), (0.1422, -3.064, 5.547), (0.1509, -2.962, 5.553), (0.1539, -2.856, 5.555), (0.1509, -2.75, 5.553), (0.1422, -2.648, 5.547), (0.1365, -2.61, 5.542), (0.1088, -2.471, 5.522), (0.1026, -2.408, 5.517), (0.03922, -3.39, 5.452), (0.07693, -3.359, 5.464), (0.1117, -3.308, 5.475), (0.1422, -3.241, 5.484), (0.1672, -3.158, 5.492), (0.1857, -3.064, 5.498), (0.1972, -2.962, 5.501), (0.201, -2.856, 5.502), (0.1972, -2.75, 5.501), (0.1857, -2.648, 5.498), (0.1783, -2.61, 5.495), (0.1422, -2.471, 5.484), (0.134, -2.408, 5.482), (0.04245, -3.39, 5.44), (0.08327, -3.359, 5.44), (0.1209, -3.308, 5.44), (0.1539, -3.241, 5.44), (0.1809, -3.158, 5.44), (0.201, -3.064, 5.44), (0.2134, -2.962, 5.44), (0.2176, -2.856, 5.44), (0.2134, -2.75, 5.44), (0.201, -2.648, 5.44), (0.193, -2.61, 5.44), (0.1539, -2.471, 5.44), (0.1451, -2.408, 5.44), (0.02824, -3.312, 5.429), (0.06924, -3.285, 5.425), (0.1005, -3.239, 5.421), (0.1279, -3.178, 5.419), (0.1504, -3.104, 5.418), (0.1672, -3.02, 5.419), (0.1775, -2.928, 5.418), (0.1809, -2.832, 5.417), (0.1775, -2.737, 5.418), (0.1672, -2.645, 5.419), (0.1504, -2.615, 5.391), (0.1422, -2.471, 5.396), (0.134, -2.408, 5.398), (0.05299, -3.285, 5.418), (0.07694, -3.239, 5.411), (0.09792, -3.178, 5.405), (0.1151, -3.104, 5.4), (0.1279, -3.02, 5.396), (0.1358, -2.928, 5.394), (0.1385, -2.832, 5.393), (0.1358, -2.737, 5.394), (0.1279, -2.645, 5.396), (0.1151, -2.615, 5.36), (0.1088, -2.471, 5.358), (0.1026, -2.408, 5.363), (0.02868, -3.285, 5.413), (0.04164, -3.239, 5.404), (0.05299, -3.178, 5.396), (0.06231, -3.104, 5.39), (0.06924, -3.02, 5.385), (0.0735, -2.928, 5.382), (0.07495, -2.832, 5.381), (0.0735, -2.737, 5.382), (0.06924, -2.645, 5.385), (0.06231, -2.615, 5.339), (0.05888, -2.471, 5.333), (0.05552, -2.408, 5.339), (2.946e-07, -3.285, 5.412), (2.888e-07, -3.239, 5.402), (2.8e-07, -3.178, 5.393), (3.063e-07, -3.104, 5.386), (2.83e-07, -3.02, 5.381), (3.005e-07, -2.928, 5.378), (2.888e-07, -2.832, 5.376), (3.005e-07, -2.737, 5.378), (2.83e-07, -2.645, 5.381), (3.063e-07, -2.615, 5.332), (2.79e-07, -2.471, 5.325), (3.274e-07, -2.408, 5.331), (-0.02868, -3.285, 5.413), (-0.04164, -3.239, 5.404), (-0.05299, -3.178, 5.396), (-0.06231, -3.104, 5.39), (-0.06924, -3.02, 5.385), (-0.0735, -2.928, 5.382), (-0.07494, -2.832, 5.381), (-0.0735, -2.737, 5.382), (-0.06924, -2.645, 5.385), (-0.06231, -2.615, 5.339), (-0.05888, -2.471, 5.333), (-0.05552, -2.408, 5.339), (-0.05299, -3.285, 5.418), (-0.07693, -3.239, 5.411), (-0.09792, -3.178, 5.405), (-0.1151, -3.104, 5.4), (-0.1279, -3.02, 5.396), (-0.1358, -2.928, 5.394), (-0.1385, -2.832, 5.393), (-0.1358, -2.737, 5.394), (-0.1279, -2.645, 5.396), (-0.1151, -2.615, 5.36), (-0.1088, -2.471, 5.358), (-0.1026, -2.408, 5.363), (2.368e-07, -3.4, 5.44), (-0.02824, -3.312, 5.429), (-0.06924, -3.285, 5.425), (-0.1005, -3.239, 5.421), (-0.1279, -3.178, 5.419), (-0.1504, -3.104, 5.418), (-0.1672, -3.02, 5.419), (-0.1775, -2.928, 5.418), (-0.1809, -2.832, 5.417), (-0.1775, -2.737, 5.418), (-0.1672, -2.645, 5.419), (-0.1504, -2.615, 5.391), (-0.1422, -2.471, 5.396), (-0.134, -2.408, 5.398)], [], [(3, 4, 20, 19), (14, 15, 31, 30), (1, 2, 18, 17), (12, 13, 29, 28), (10, 11, 27, 26), (8, 9, 25, 24), (6, 7, 23, 22), (4, 5, 21, 20), (15, 0, 16, 31), (2, 3, 19, 18), (13, 14, 30, 29), (0, 1, 17, 16), (11, 12, 28, 27), (9, 10, 26, 25), (7, 8, 24, 23), (5, 6, 22, 21), (25, 26, 42, 41), (23, 24, 40, 39), (21, 22, 38, 37), (19, 20, 36, 35), (30, 31, 47, 46), (17, 18, 34, 33), (28, 29, 45, 44), (26, 27, 43, 42), (24, 25, 41, 40), (22, 23, 39, 38), (20, 21, 37, 36), (31, 16, 32, 47), (18, 19, 35, 34), (29, 30, 46, 45), (16, 17, 33, 32), (27, 28, 44, 43), (42, 43, 59, 58), (40, 41, 57, 56), (38, 39, 55, 54), (36, 37, 53, 52), (47, 32, 48, 63), (34, 35, 51, 50), (45, 46, 62, 61), (32, 33, 49, 48), (43, 44, 60, 59), (41, 42, 58, 57), (39, 40, 56, 55), (37, 38, 54, 53), (35, 36, 52, 51), (46, 47, 63, 62), (33, 34, 50, 49), (44, 45, 61, 60), (48, 49, 65, 64), (59, 60, 76, 75), (57, 58, 74, 73), (55, 56, 72, 71), (53, 54, 70, 69), (51, 52, 68, 67), (62, 63, 79, 78), (49, 50, 66, 65), (60, 61, 77, 76), (58, 59, 75, 74), (56, 57, 73, 72), (54, 55, 71, 70), (52, 53, 69, 68), (63, 48, 64, 79), (50, 51, 67, 66), (61, 62, 78, 77), (65, 66, 82, 81), (76, 77, 93, 92), (74, 75, 91, 90), (72, 73, 89, 88), (70, 71, 87, 86), (68, 69, 85, 84), (79, 64, 80, 95), (66, 67, 83, 82), (77, 78, 94, 93), (64, 65, 81, 80), (75, 76, 92, 91), (73, 74, 90, 89), (71, 72, 88, 87), (69, 70, 86, 85), (67, 68, 84, 83), (78, 79, 95, 94), (82, 83, 99, 98), (93, 94, 110, 109), (80, 81, 97, 96), (91, 92, 108, 107), (89, 90, 106, 105), (87, 88, 104, 103), (85, 86, 102, 101), (83, 84, 100, 99), (94, 95, 111, 110), (81, 82, 98, 97), (92, 93, 109, 108), (90, 91, 107, 106), (88, 89, 105, 104), (86, 87, 103, 102), (84, 85, 101, 100), (95, 80, 96, 111), (99, 100, 116, 115), (110, 111, 127, 126), (97, 98, 114, 113), (108, 109, 125, 124), (106, 107, 123, 122), (104, 105, 121, 120), (102, 103, 119, 118), (100, 101, 117, 116), (111, 96, 112, 127), (98, 99, 115, 114), (109, 110, 126, 125), (96, 97, 113, 112), (107, 108, 124, 123), (105, 106, 122, 121), (103, 104, 120, 119), (101, 102, 118, 117), (116, 117, 133, 132), (127, 112, 128, 143), (114, 115, 131, 130), (125, 126, 142, 141), (112, 113, 129, 128), (123, 124, 140, 139), (121, 122, 138, 137), (119, 120, 136, 135), (117, 118, 134, 133), (115, 116, 132, 131), (126, 127, 143, 142), (113, 114, 130, 129), (124, 125, 141, 140), (122, 123, 139, 138), (120, 121, 137, 136), (118, 119, 135, 134), (133, 134, 150, 149), (131, 132, 148, 147), (142, 143, 159, 158), (129, 130, 146, 145), (140, 141, 157, 156), (138, 139, 155, 154), (136, 137, 153, 152), (134, 135, 151, 150), (132, 133, 149, 148), (143, 128, 144, 159), (130, 131, 147, 146), (141, 142, 158, 157), (128, 129, 145, 144), (139, 140, 156, 155), (137, 138, 154, 153), (135, 136, 152, 151), (150, 151, 167, 166), (148, 149, 165, 164), (159, 144, 160, 175), (146, 147, 163, 162), (157, 158, 174, 173), (144, 145, 161, 160), (155, 156, 172, 171), (153, 154, 170, 169), (151, 152, 168, 167), (149, 150, 166, 165), (147, 148, 164, 163), (158, 159, 175, 174), (145, 146, 162, 161), (156, 157, 173, 172), (154, 155, 171, 170), (152, 153, 169, 168), (167, 168, 184, 183), (165, 166, 182, 181), (163, 164, 180, 179), (174, 175, 191, 190), (161, 162, 178, 177), (172, 173, 189, 188), (170, 171, 187, 186), (168, 169, 185, 184), (166, 167, 183, 182), (164, 165, 181, 180), (175, 160, 176, 191), (162, 163, 179, 178), (173, 174, 190, 189), (160, 161, 177, 176), (171, 172, 188, 187), (169, 170, 186, 185), (198, 197, 210, 211), (196, 195, 208, 209), (194, 193, 206, 207), (203, 202, 215, 216), (201, 200, 213, 214), (199, 198, 211, 212), (197, 196, 209, 210), (195, 194, 207, 208), (193, 192, 205, 206), (204, 203, 216, 217), (202, 201, 214, 215), (200, 199, 212, 213), (206, 205, 218, 219), (217, 216, 229, 230), (215, 214, 227, 228), (213, 212, 225, 226), (211, 210, 223, 224), (209, 208, 221, 222), (207, 206, 219, 220), (216, 215, 228, 229), (214, 213, 226, 227), (212, 211, 224, 225), (210, 209, 222, 223), (208, 207, 220, 221), (219, 218, 231, 232), (230, 229, 242, 243), (228, 227, 240, 241), (226, 225, 238, 239), (224, 223, 236, 237), (222, 221, 234, 235), (220, 219, 232, 233), (229, 228, 241, 242), (227, 226, 239, 240), (225, 224, 237, 238), (223, 222, 235, 236), (221, 220, 233, 234), (232, 231, 244, 245), (243, 242, 255, 256), (241, 240, 253, 254), (239, 238, 251, 252), (237, 236, 249, 250), (235, 234, 247, 248), (233, 232, 245, 246), (242, 241, 254, 255), (240, 239, 252, 253), (238, 237, 250, 251), (236, 235, 248, 249), (234, 233, 246, 247), (245, 244, 257, 258), (256, 255, 268, 269), (254, 253, 266, 267), (252, 251, 264, 265), (250, 249, 262, 263), (248, 247, 260, 261), (246, 245, 258, 259), (255, 254, 267, 268), (253, 252, 265, 266), (251, 250, 263, 264), (249, 248, 261, 262), (247, 246, 259, 260), (258, 257, 270, 271), (269, 268, 281, 282), (267, 266, 279, 280), (265, 264, 277, 278), (263, 262, 275, 276), (261, 260, 273, 274), (259, 258, 271, 272), (268, 267, 280, 281), (266, 265, 278, 279), (264, 263, 276, 277), (262, 261, 274, 275), (260, 259, 272, 273), (271, 270, 283, 284), (282, 281, 294, 295), (280, 279, 292, 293), (278, 277, 290, 291), (276, 275, 288, 289), (274, 273, 286, 287), (272, 271, 284, 285), (281, 280, 293, 294), (279, 278, 291, 292), (277, 276, 289, 290), (275, 274, 287, 288), (273, 272, 285, 286), (284, 283, 296, 297), (295, 294, 307, 308), (293, 292, 305, 306), (291, 290, 303, 304), (289, 288, 301, 302), (287, 286, 299, 300), (285, 284, 297, 298), (294, 293, 306, 307), (292, 291, 304, 305), (290, 289, 302, 303), (288, 287, 300, 301), (286, 285, 298, 299), (297, 296, 309, 310), (308, 307, 320, 321), (306, 305, 318, 319), (304, 303, 316, 317), (302, 301, 314, 315), (300, 299, 312, 313), (298, 297, 310, 311), (307, 306, 319, 320), (305, 304, 317, 318), (303, 302, 315, 316), (301, 300, 313, 314), (299, 298, 311, 312), (321, 320, 332, 333), (319, 318, 330, 331), (317, 316, 328, 329), (315, 314, 326, 327), (313, 312, 324, 325), (311, 310, 322, 323), (320, 319, 331, 332), (318, 317, 329, 330), (316, 315, 327, 328), (314, 313, 325, 326), (312, 311, 323, 324), (333, 332, 344, 345), (331, 330, 342, 343), (329, 328, 340, 341), (327, 326, 338, 339), (325, 324, 336, 337), (323, 322, 334, 335), (332, 331, 343, 344), (330, 329, 341, 342), (328, 327, 339, 340), (326, 325, 337, 338), (324, 323, 335, 336), (345, 344, 356, 357), (343, 342, 354, 355), (341, 340, 352, 353), (339, 338, 350, 351), (337, 336, 348, 349), (335, 334, 346, 347), (344, 343, 355, 356), (342, 341, 353, 354), (340, 339, 351, 352), (338, 337, 349, 350), (336, 335, 347, 348), (357, 356, 368, 369), (355, 354, 366, 367), (353, 352, 364, 365), (351, 350, 362, 363), (349, 348, 360, 361), (347, 346, 358, 359), (356, 355, 367, 368), (354, 353, 365, 366), (352, 351, 363, 364), (350, 349, 361, 362), (348, 347, 359, 360), (346, 383, 358), (369, 368, 380, 381), (367, 366, 378, 379), (365, 364, 376, 377), (363, 362, 374, 375), (361, 360, 372, 373), (359, 358, 370, 371), (368, 367, 379, 380), (366, 365, 377, 378), (364, 363, 375, 376), (362, 361, 373, 374), (360, 359, 371, 372), (383, 346, 309), (381, 380, 394, 395), (379, 378, 392, 393), (377, 376, 390, 391), (375, 374, 388, 389), (373, 372, 386, 387), (371, 370, 384, 385), (380, 379, 393, 394), (378, 377, 391, 392), (376, 375, 389, 390), (374, 373, 387, 388), (372, 371, 385, 386), (192, 382, 205), (205, 382, 218), (177, 243, 256, 176), (218, 382, 231), (178, 230, 243, 177), (231, 382, 244), (179, 217, 230, 178), (244, 382, 257), (180, 204, 217, 179), (257, 382, 270), (181, 395, 204, 180), (270, 382, 283), (182, 381, 395, 181), (283, 382, 296), (183, 369, 381, 182), (296, 382, 309), (184, 357, 369, 183), (334, 309, 346), (185, 345, 357, 184), (322, 309, 334), (186, 333, 345, 185), (310, 309, 322), (187, 321, 333, 186), (384, 370, 383), (188, 308, 321, 187), (370, 358, 383), (189, 295, 308, 188), (383, 309, 382), (384, 383, 192, 193), (395, 394, 203, 204), (393, 392, 201, 202), (391, 390, 199, 200), (389, 388, 197, 198), (387, 386, 195, 196), (190, 282, 295, 189), (385, 384, 193, 194), (191, 269, 282, 190), (383, 382, 192), (394, 393, 202, 203), (392, 391, 200, 201), (390, 389, 198, 199), (388, 387, 196, 197), (386, 385, 194, 195), (176, 256, 269, 191)])
me_circle.polygons.foreach_set('material_index', [0, 0, 0, 0, 0, 0, 0, 0, 0, 0, 0, 0, 0, 0, 0, 0, 0, 0, 0, 0, 0, 0, 0, 0, 0, 0, 0, 0, 0, 0, 0, 0, 0, 0, 0, 0, 0, 0, 0, 0, 0, 0, 0, 0, 0, 0, 0, 0, 0, 0, 0, 0, 0, 0, 0, 0, 0, 0, 0, 0, 0, 0, 0, 0, 0, 0, 0, 0, 0, 0, 0, 0, 0, 0, 0, 0, 0, 0, 0, 0, 0, 0, 0, 0, 0, 0, 0, 0, 0, 0, 0, 0, 0, 0, 0, 0, 0, 0, 0, 0, 0, 0, 0, 0, 0, 0, 0, 0, 0, 0, 0, 0, 0, 0, 0, 0, 0, 0, 0, 0, 0, 0, 0, 0, 0, 0, 0, 0, 0, 0, 0, 0, 0, 0, 0, 0, 0, 0, 0, 0, 0, 0, 0, 0, 0, 0, 0, 0, 0, 0, 0, 0, 0, 0, 0, 0, 0, 0, 0, 0, 0, 0, 0, 0, 0, 0, 0, 0, 0, 0, 0, 0, 0, 0, 0, 0, 0, 0, 0, 0, 0, 0, 0, 0, 0, 0, 0, 0, 0, 0, 0, 0, 0, 0, 0, 0, 0, 0, 0, 0, 0, 0, 0, 0, 0, 0, 0, 0, 0, 0, 0, 0, 0, 0, 0, 0, 0, 0, 0, 0, 0, 0, 0, 0, 0, 0, 0, 0, 0, 0, 0, 0, 0, 0, 0, 0, 0, 0, 0, 0, 0, 0, 0, 0, 0, 0, 0, 0, 0, 0, 0, 0, 0, 0, 0, 0, 0, 0, 0, 0, 0, 0, 0, 0, 0, 0, 0, 0, 0, 0, 0, 0, 0, 0, 0, 0, 0, 0, 0, 0, 0, 0, 0, 0, 0, 0, 1, 1, 1, 1, 0, 1, 1, 1, 1, 0, 0, 1, 1, 1, 1, 0, 1, 1, 1, 1, 0, 0, 1, 1, 1, 1, 0, 1, 1, 1, 1, 0, 0, 1, 1, 1, 1, 0, 1, 1, 1, 1, 1, 0, 0, 1, 1, 1, 1, 0, 1, 1, 1, 1, 1, 0, 0, 1, 1, 1, 1, 0, 1, 1, 1, 1, 0, 0, 0, 0, 0, 0, 0, 0, 0, 0, 0, 0, 0, 0, 0, 0, 0, 1, 0, 1, 0, 1, 0, 1, 0, 1, 0, 0, 0, 0, 0, 0, 0, 0, 0, 0, 0, 0, 0, 0, 0, 0, 0, 0])
me_circle.materials.append(mat_lamp)
me_circle.materials.append(mat_light)
me_circle.use_remesh_preserve_volume = False
me_circle.use_remesh_preserve_attributes = False
me_circle.use_mirror_vertex_groups = False
me_circle.update()
me_plane_008 = bpy.data.meshes.new('Plane.008')
me_plane_008.from_pydata([(4.0, -22.0, 0.0), (-4.0, -22.0, 0.0), (4.0, 2.0, 0.0), (-4.0, 2.0, 0.0), (4.0, -22.0, 23.0), (-4.0, -22.0, 23.0), (4.0, 2.0, 23.0), (-4.0, 2.0, 23.0), (2.8, -18.4, 26.0), (-2.8, -18.4, 26.0), (2.8, -1.6, 26.0), (-2.8, -1.6, 26.0), (-2.8, -1.6, 23.0), (2.8, -1.6, 23.0), (-2.8, -18.4, 23.0), (2.8, -18.4, 23.0)], [], [(1, 3, 2, 0), (0, 2, 6, 4), (3, 1, 5, 7), (2, 3, 7, 6), (1, 0, 4, 5), (4, 6, 13, 15), (15, 13, 10, 8), (12, 14, 9, 11), (13, 12, 11, 10), (9, 8, 10, 11), (5, 4, 15, 14), (6, 7, 12, 13), (7, 5, 14, 12), (14, 15, 8, 9)])
me_plane_008.polygons.foreach_set('material_index', [0, 0, 0, 0, 0, 0, 1, 1, 1, 1, 0, 0, 0, 1])
me_plane_008.materials.append(mat_skyscraper)
me_plane_008.materials.append(mat_accent)
me_plane_008.use_remesh_preserve_volume = False
me_plane_008.use_remesh_preserve_attributes = False
me_plane_008.use_mirror_vertex_groups = False
me_plane_008.update()
me_plane_007 = bpy.data.meshes.new('Plane.007')
me_plane_007.from_pydata([(4.0, -4.0, 0.0), (-4.0, -4.0, 0.0), (4.0, 4.0, 0.0), (-4.0, 4.0, 0.0), (4.0, -4.0, 40.0), (-4.0, -4.0, 40.0), (4.0, 4.0, 40.0), (-4.0, 4.0, 40.0), (3.0, 3.0, 40.0), (1.0, 3.0, 40.0), (1.0, 1.0, 40.0), (3.0, 1.0, 40.0), (-1.0, -1.0, 40.0), (-3.0, -1.0, 40.0), (-3.0, -3.0, 40.0), (-1.0, -3.0, 40.0), (-1.0, 3.0, 40.0), (-3.0, 3.0, 40.0), (-3.0, 1.0, 40.0), (-1.0, 1.0, 40.0), (3.0, -1.0, 40.0), (1.0, -1.0, 40.0), (1.0, -3.0, 40.0), (3.0, -3.0, 40.0), (3.0, 3.0, 60.0), (1.0, 3.0, 60.0), (1.0, 1.0, 60.0), (3.0, 1.0, 60.0), (-1.0, -1.0, 60.0), (-3.0, -1.0, 60.0), (-3.0, -3.0, 60.0), (-1.0, -3.0, 60.0), (-1.0, 3.0, 60.0), (-3.0, 3.0, 60.0), (-3.0, 1.0, 60.0), (-1.0, 1.0, 60.0), (3.0, -1.0, 60.0), (1.0, -1.0, 60.0), (1.0, -3.0, 60.0), (3.0, -3.0, 60.0), (2.0, -2.0, 40.0), (-2.0, -2.0, 40.0), (2.0, 2.0, 40.0), (-2.0, 2.0, 40.0), (2.0, -2.0, 63.0), (-2.0, -2.0, 63.0), (2.0, 2.0, 63.0), (-2.0, 2.0, 63.0), (1.0, -1.0, 64.0), (-1.0, -1.0, 64.0), (1.0, 1.0, 64.0), (-1.0, 1.0, 64.0), (0.5, -0.5, 77.0), (-0.5, -0.5, 77.0), (0.5, 0.5, 77.0), (-0.5, 0.5, 77.0)], [], [(1, 3, 2, 0), (0, 2, 6, 4), (3, 1, 5, 7), (2, 3, 7, 6), (1, 0, 4, 5), (22, 21, 20, 23), (18, 17, 16, 19), (14, 13, 12, 15), (10, 9, 8, 11), (5, 4, 6, 7), (38, 39, 36, 37), (34, 35, 32, 33), (30, 31, 28, 29), (26, 27, 24, 25), (15, 12, 28, 31), (21, 22, 38, 37), (12, 13, 29, 28), (22, 23, 39, 38), (17, 18, 34, 33), (18, 19, 35, 34), (8, 9, 25, 24), (11, 8, 24, 27), (23, 20, 36, 39), (13, 14, 30, 29), (20, 21, 37, 36), (14, 15, 31, 30), (19, 16, 32, 35), (16, 17, 33, 32), (10, 11, 27, 26), (9, 10, 26, 25), (41, 43, 42, 40), (44, 46, 50, 48), (40, 42, 46, 44), (43, 41, 45, 47), (42, 43, 47, 46), (41, 40, 44, 45), (48, 50, 54, 52), (47, 45, 49, 51), (46, 47, 51, 50), (45, 44, 48, 49), (53, 52, 54, 55), (51, 49, 53, 55), (50, 51, 55, 54), (49, 48, 52, 53)])
me_plane_007.polygons.foreach_set('material_index', [0, 0, 0, 0, 0, 1, 1, 1, 1, 0, 1, 1, 1, 1, 1, 1, 1, 1, 1, 1, 1, 1, 1, 1, 1, 1, 1, 1, 1, 1, 1, 1, 0, 0, 0, 0, 1, 1, 1, 1, 1, 1, 1, 1])
me_plane_007.materials.append(mat_skyscraper)
me_plane_007.materials.append(mat_accent)
me_plane_007.use_remesh_preserve_volume = False
me_plane_007.use_remesh_preserve_attributes = False
me_plane_007.use_mirror_vertex_groups = False
me_plane_007.update()
me_plane_006 = bpy.data.meshes.new('Plane.006')
me_plane_006.from_pydata([(4.0, -4.0, 0.0), (-4.0, -4.0, 0.0), (4.0, 4.0, 0.0), (-4.0, 4.0, 0.0), (4.0, -4.0, 35.0), (-4.0, -4.0, 35.0), (4.0, 4.0, 35.0), (-4.0, 4.0, 35.0), (-3.2, 3.84, 37.0), (3.2, 3.84, 37.0), (-3.2, -3.84, 37.0), (3.2, -3.84, 37.0)], [], [(1, 3, 2, 0), (0, 2, 6, 4), (3, 1, 5, 7), (2, 3, 7, 6), (1, 0, 4, 5), (11, 9, 8, 10), (5, 4, 11, 10), (6, 7, 8, 9), (7, 5, 10, 8), (4, 6, 9, 11)])
me_plane_006.polygons.foreach_set('material_index', [1, 1, 1, 1, 1, 0, 0, 0, 0, 0])
me_plane_006.materials.append(mat_accent)
me_plane_006.materials.append(mat_skyscraper)
me_plane_006.use_remesh_preserve_volume = False
me_plane_006.use_remesh_preserve_attributes = False
me_plane_006.use_mirror_vertex_groups = False
me_plane_006.update()
me_plane_005 = bpy.data.meshes.new('Plane.005')
me_plane_005.from_pydata([(4.0, -4.0, 0.0), (-4.0, -4.0, 0.0), (4.0, 4.0, 0.0), (-4.0, 4.0, 0.0), (4.0, -4.0, 18.0), (-4.0, -4.0, 18.0), (4.0, 4.0, 18.0), (-4.0, 4.0, 18.0), (3.2, -3.2, 19.0), (-3.2, -3.2, 19.0), (3.2, 3.2, 19.0), (-3.2, 3.2, 19.0), (3.2, -3.2, 30.0), (-3.2, -3.2, 30.0), (3.2, 3.2, 30.0), (-3.2, 3.2, 30.0), (2.56, -2.56, 31.0), (-2.56, -2.56, 31.0), (2.56, 2.56, 31.0), (-2.56, 2.56, 31.0), (2.56, -2.56, 50.0), (-2.56, -2.56, 50.0), (2.56, 2.56, 50.0), (-2.56, 2.56, 50.0), (2.048, -2.048, 53.0), (-2.048, -2.048, 53.0), (2.048, 2.048, 53.0), (-2.048, 2.048, 53.0)], [], [(1, 3, 2, 0), (4, 6, 10, 8), (0, 2, 6, 4), (3, 1, 5, 7), (2, 3, 7, 6), (1, 0, 4, 5), (8, 10, 14, 12), (7, 5, 9, 11), (6, 7, 11, 10), (5, 4, 8, 9), (12, 14, 18, 16), (11, 9, 13, 15), (10, 11, 15, 14), (9, 8, 12, 13), (16, 18, 22, 20), (15, 13, 17, 19), (14, 15, 19, 18), (13, 12, 16, 17), (20, 22, 26, 24), (19, 17, 21, 23), (18, 19, 23, 22), (17, 16, 20, 21), (25, 24, 26, 27), (23, 21, 25, 27), (22, 23, 27, 26), (21, 20, 24, 25)])
me_plane_005.polygons.foreach_set('material_index', [0, 1, 0, 0, 0, 0, 0, 1, 1, 1, 1, 0, 0, 0, 0, 1, 1, 1, 1, 0, 0, 0, 1, 1, 1, 1])
me_plane_005.materials.append(mat_skyscraper)
me_plane_005.materials.append(mat_accent)
me_plane_005.use_remesh_preserve_volume = False
me_plane_005.use_remesh_preserve_attributes = False
me_plane_005.use_mirror_vertex_groups = False
me_plane_005.update()
me_plane_004 = bpy.data.meshes.new('Plane.004')
me_plane_004.from_pydata([(-7.944, 1.9, 9.562), (-7.944, 1.9, 8.438), (-7.944, 1.9, 7.562), (-7.944, 1.9, 6.438), (-7.944, 1.9, 5.562), (-7.944, 1.9, 4.438), (-7.944, 1.9, 3.562), (-7.944, 1.9, 2.438), (-7.944, 1.9, 1.562), (-9.256, 1.9, 0.4377), (-7.944, 1.9, 0.4377), (-9.6, -2.0, 10.0), (-7.6, 2.0, 0.0), (-7.944, 2.0, 0.4377), (-9.6, 2.0, 0.0), (-9.256, 2.0, 0.4377), (-7.944, 2.0, 1.562), (-7.944, 2.0, 2.438), (-7.6, 2.0, 4.0), (-7.944, 2.0, 3.562), (-7.944, 2.0, 4.438), (-7.944, 2.0, 5.562), (-7.944, 2.0, 6.438), (-7.944, 2.0, 7.562), (-7.944, 2.0, 8.438), (-7.6, 2.0, 10.0), (-7.944, 2.0, 9.562), (-9.256, 2.0, 9.562), (-9.256, 2.0, 8.438), (-9.256, 2.0, 7.562), (-9.6, 2.0, 6.0), (-9.256, 2.0, 6.438), (-9.256, 2.0, 5.562), (-9.256, 2.0, 4.438), (-9.256, 2.0, 3.562), (-9.256, 2.0, 2.438), (-9.256, 2.0, 1.562), (-9.6, 2.0, 2.0), (-9.256, 1.9, 9.562), (-9.256, 1.9, 8.438), (-9.256, 1.9, 7.562), (-9.256, 1.9, 6.438), (-9.256, 1.9, 5.562), (-9.256, 1.9, 4.438), (-9.256, 1.9, 3.562), (-9.256, 1.9, 2.438), (-9.256, 1.9, 1.562), (-7.6, -2.0, 0.0), (-5.944, 1.9, 9.562), (-5.6, -2.0, 10.0), (-5.944, 1.9, 8.438), (-5.944, 1.9, 7.562), (-5.944, 1.9, 6.438), (-5.944, 1.9, 5.562), (-5.944, 1.9, 4.438), (-5.944, 1.9, 3.562), (-5.944, 1.9, 2.438), (-5.944, 1.9, 1.562), (-7.256, 1.9, 0.4377), (-5.944, 1.9, 0.4377), (-7.6, -2.0, 10.0), (-5.6, 2.0, 0.0), (-5.944, 2.0, 0.4377), (-7.256, 2.0, 0.4377), (-5.6, 2.0, 2.0), (-5.944, 2.0, 1.562), (-5.944, 2.0, 2.438), (-5.6, 2.0, 4.0), (-5.944, 2.0, 3.562), (-5.944, 2.0, 4.438), (-5.6, 2.0, 6.0), (-5.944, 2.0, 5.562), (-5.944, 2.0, 6.438), (-5.6, 2.0, 8.0), (-5.944, 2.0, 7.562), (-5.944, 2.0, 8.438), (-5.6, 2.0, 10.0), (-5.944, 2.0, 9.562), (-7.256, 2.0, 9.562), (-7.6, 2.0, 8.0), (-7.256, 2.0, 8.438), (-7.256, 2.0, 7.562), (-7.6, 2.0, 6.0), (-7.256, 2.0, 6.438), (-7.256, 2.0, 5.562), (-7.256, 2.0, 4.438), (-7.256, 2.0, 3.562), (-7.256, 2.0, 2.438), (-7.256, 2.0, 1.562), (-7.6, 2.0, 2.0), (-7.256, 1.9, 9.562), (-7.256, 1.9, 8.438), (-7.256, 1.9, 7.562), (-7.256, 1.9, 6.438), (-7.256, 1.9, 5.562), (-7.256, 1.9, 4.438), (-7.256, 1.9, 3.562), (-7.256, 1.9, 2.438), (-7.256, 1.9, 1.562), (-13.6, -2.0, 0.0), (-11.94, 1.9, 9.562), (-11.94, 1.9, 8.438), (-11.94, 1.9, 7.562), (-11.94, 1.9, 6.438), (-11.94, 1.9, 5.562), (-11.94, 1.9, 4.438), (-11.94, 1.9, 3.562), (-11.94, 1.9, 2.438), (-11.94, 1.9, 1.562), (-13.26, 1.9, 0.4377), (-11.94, 1.9, 0.4377), (-13.6, -2.0, 2.0), (-13.6, -2.0, 4.0), (-13.6, -2.0, 6.0), (-13.6, -2.0, 8.0), (-13.6, -2.0, 10.0), (-11.6, 2.0, 0.0), (-11.94, 2.0, 0.4377), (-13.6, 2.0, 0.0), (-13.26, 2.0, 0.4377), (-11.94, 2.0, 1.562), (-11.94, 2.0, 2.438), (-11.6, 2.0, 4.0), (-11.94, 2.0, 3.562), (-11.94, 2.0, 4.438), (-11.94, 2.0, 5.562), (-11.94, 2.0, 6.438), (-11.94, 2.0, 7.562), (-11.94, 2.0, 8.438), (-11.6, 2.0, 10.0), (-11.94, 2.0, 9.562), (-13.6, 2.0, 10.0), (-13.26, 2.0, 9.562), (-13.6, 2.0, 8.0), (-13.26, 2.0, 8.438), (-13.26, 2.0, 7.562), (-13.6, 2.0, 6.0), (-13.26, 2.0, 6.438), (-13.26, 2.0, 5.562), (-13.6, 2.0, 4.0), (-13.26, 2.0, 4.438), (-13.26, 2.0, 3.562), (-13.26, 2.0, 2.438), (-13.26, 2.0, 1.562), (-13.6, 2.0, 2.0), (-13.26, 1.9, 9.562), (-13.26, 1.9, 8.438), (-13.26, 1.9, 7.562), (-13.26, 1.9, 6.438), (-13.26, 1.9, 5.562), (-13.26, 1.9, 4.438), (-13.26, 1.9, 3.562), (-13.26, 1.9, 2.438), (-13.26, 1.9, 1.562), (-9.6, -2.0, 0.0), (-11.6, -2.0, 0.0), (-9.944, 1.9, 9.562), (-9.944, 1.9, 8.438), (-9.944, 1.9, 7.562), (-9.944, 1.9, 6.438), (-9.944, 1.9, 5.562), (-9.944, 1.9, 4.438), (-9.944, 1.9, 3.562), (-9.944, 1.9, 2.438), (-9.944, 1.9, 1.562), (-11.26, 1.9, 0.4377), (-9.944, 1.9, 0.4377), (-11.6, -2.0, 10.0), (-9.944, 2.0, 0.4377), (-11.26, 2.0, 0.4377), (-9.944, 2.0, 1.562), (-9.944, 2.0, 2.438), (-9.6, 2.0, 4.0), (-9.944, 2.0, 3.562), (-9.944, 2.0, 4.438), (-9.944, 2.0, 5.562), (-9.944, 2.0, 6.438), (-9.6, 2.0, 8.0), (-9.944, 2.0, 7.562), (-9.944, 2.0, 8.438), (-9.6, 2.0, 10.0), (-9.944, 2.0, 9.562), (-11.26, 2.0, 9.562), (-11.6, 2.0, 8.0), (-11.26, 2.0, 8.438), (-11.26, 2.0, 7.562), (-11.6, 2.0, 6.0), (-11.26, 2.0, 6.438), (-11.26, 2.0, 5.562), (-11.26, 2.0, 4.438), (-11.26, 2.0, 3.562), (-11.26, 2.0, 2.438), (-11.26, 2.0, 1.562), (-11.6, 2.0, 2.0), (-11.26, 1.9, 9.562), (-11.26, 1.9, 8.438), (-11.26, 1.9, 7.562), (-11.26, 1.9, 6.438), (-11.26, 1.9, 5.562), (-11.26, 1.9, 4.438), (-11.26, 1.9, 3.562), (-11.26, 1.9, 2.438), (-11.26, 1.9, 1.562), (-5.6, -2.0, 0.0), (-3.944, 1.9, 9.562), (-3.944, 1.9, 8.438), (-3.944, 1.9, 7.562), (-3.944, 1.9, 6.438), (-3.944, 1.9, 5.562), (-3.944, 1.9, 4.438), (-3.944, 1.9, 3.562), (-3.944, 1.9, 2.438), (-3.944, 1.9, 1.562), (-5.256, 1.9, 0.4377), (-3.944, 1.9, 0.4377), (-3.6, 2.0, 0.0), (-3.944, 2.0, 0.4377), (-5.256, 2.0, 0.4377), (-3.944, 2.0, 1.562), (-3.944, 2.0, 2.438), (-3.6, 2.0, 4.0), (-3.944, 2.0, 3.562), (-3.944, 2.0, 4.438), (-3.944, 2.0, 5.562), (-3.944, 2.0, 6.438), (-3.944, 2.0, 7.562), (-3.944, 2.0, 8.438), (-3.6, 2.0, 10.0), (-3.944, 2.0, 9.562), (-5.256, 2.0, 9.562), (-5.256, 2.0, 8.438), (-5.256, 2.0, 7.562), (-5.256, 2.0, 6.438), (-5.256, 2.0, 5.562), (-5.256, 2.0, 4.438), (-5.256, 2.0, 3.562), (-5.256, 2.0, 2.438), (-5.256, 2.0, 1.562), (-5.256, 1.9, 9.562), (-5.256, 1.9, 8.438), (-5.256, 1.9, 7.562), (-5.256, 1.9, 6.438), (-5.256, 1.9, 5.562), (-5.256, 1.9, 4.438), (-5.256, 1.9, 3.562), (-5.256, 1.9, 2.438), (-5.256, 1.9, 1.562), (-1.6, -2.0, 0.0), (-3.6, -2.0, 0.0), (-1.944, 1.9, 9.562), (-1.6, -2.0, 10.0), (-1.6, -2.0, 8.0), (-1.6, -2.0, 6.0), (-1.6, -2.0, 4.0), (-1.6, -2.0, 2.0), (-1.944, 1.9, 8.438), (-1.944, 1.9, 7.562), (-1.944, 1.9, 6.438), (-1.944, 1.9, 5.562), (-1.944, 1.9, 4.438), (-1.944, 1.9, 3.562), (-1.944, 1.9, 2.438), (-1.944, 1.9, 1.562), (-3.256, 1.9, 0.4377), (-1.944, 1.9, 0.4377), (-3.6, -2.0, 10.0), (-1.6, 2.0, 0.0), (-1.944, 2.0, 0.4377), (-3.256, 2.0, 0.4377), (-1.6, 2.0, 2.0), (-1.944, 2.0, 1.562), (-1.944, 2.0, 2.438), (-1.6, 2.0, 4.0), (-1.944, 2.0, 3.562), (-1.944, 2.0, 4.438), (-1.6, 2.0, 6.0), (-1.944, 2.0, 5.562), (-1.944, 2.0, 6.438), (-1.6, 2.0, 8.0), (-1.944, 2.0, 7.562), (-1.944, 2.0, 8.438), (-1.6, 2.0, 10.0), (-1.944, 2.0, 9.562), (-3.256, 2.0, 9.562), (-3.6, 2.0, 8.0), (-3.256, 2.0, 8.438), (-3.256, 2.0, 7.562), (-3.6, 2.0, 6.0), (-3.256, 2.0, 6.438), (-3.256, 2.0, 5.562), (-3.256, 2.0, 4.438), (-3.256, 2.0, 3.562), (-3.256, 2.0, 2.438), (-3.256, 2.0, 1.562), (-3.6, 2.0, 2.0), (-3.256, 1.9, 9.562), (-3.256, 1.9, 8.438), (-3.256, 1.9, 7.562), (-3.256, 1.9, 6.438), (-3.256, 1.9, 5.562), (-3.256, 1.9, 4.438), (-3.256, 1.9, 3.562), (-3.256, 1.9, 2.438), (-3.256, 1.9, 1.562)], [], [(20, 33, 43, 5), (28, 27, 38, 39), (22, 31, 41, 3), (31, 29, 40, 41), (24, 28, 39, 1), (33, 32, 42, 43), (18, 19, 20), (30, 31, 32), (35, 36, 37), (12, 14, 15, 13), (36, 15, 14, 37), (35, 17, 16, 36), (33, 20, 19, 34), (31, 22, 21, 32), (28, 24, 23, 29), (7, 45, 44, 6), (5, 43, 42, 4), (3, 41, 40, 2), (1, 39, 38, 0), (10, 9, 46, 8), (17, 35, 45, 7), (13, 15, 9, 10), (27, 26, 0, 38), (29, 23, 2, 40), (15, 36, 46, 9), (26, 24, 1, 0), (32, 21, 4, 42), (23, 22, 3, 2), (34, 19, 6, 44), (21, 20, 5, 4), (36, 16, 8, 46), (19, 17, 7, 6), (16, 13, 10, 8), (35, 34, 44, 45), (69, 85, 95, 54), (80, 78, 90, 91), (72, 83, 93, 52), (83, 81, 92, 93), (75, 80, 91, 50), (85, 84, 94, 95), (64, 65, 66), (67, 68, 69), (70, 71, 72), (73, 74, 75), (79, 80, 81), (82, 83, 84), (87, 88, 89), (64, 61, 62, 65), (67, 64, 66, 68), (70, 67, 69, 71), (73, 70, 72, 74), (76, 73, 75, 77), (82, 79, 81, 83), (87, 66, 65, 88), (85, 69, 68, 86), (83, 72, 71, 84), (80, 75, 74, 81), (56, 97, 96, 55), (54, 95, 94, 53), (52, 93, 92, 51), (50, 91, 90, 48), (59, 58, 98, 57), (66, 87, 97, 56), (62, 63, 58, 59), (78, 77, 48, 90), (81, 74, 51, 92), (63, 88, 98, 58), (77, 75, 50, 48), (84, 71, 53, 94), (74, 72, 52, 51), (86, 68, 55, 96), (71, 69, 54, 53), (88, 65, 57, 98), (68, 66, 56, 55), (65, 62, 59, 57), (87, 86, 96, 97), (89, 16, 17), (82, 21, 22), (79, 23, 24), (89, 12, 13, 16), (18, 89, 17, 19), (82, 18, 20, 21), (79, 82, 22, 23), (25, 79, 24, 26), (18, 85, 86), (61, 12, 63, 62), (88, 63, 12, 89), (79, 25, 78, 80), (18, 82, 84, 85), (89, 18, 86, 87), (60, 49, 76, 25), (76, 77, 78, 25), (124, 140, 150, 105), (118, 99, 111, 144), (134, 132, 145, 146), (126, 137, 148, 103), (137, 135, 147, 148), (128, 134, 146, 101), (140, 138, 149, 150), (144, 111, 112, 139), (139, 112, 113, 136), (136, 113, 114, 133), (133, 114, 115, 131), (122, 123, 124), (133, 134, 135), (136, 137, 138), (139, 140, 141), (142, 143, 144), (116, 118, 119, 117), (143, 119, 118, 144), (133, 131, 132, 134), (136, 133, 135, 137), (139, 136, 138, 140), (144, 139, 141, 142), (142, 121, 120, 143), (140, 124, 123, 141), (137, 126, 125, 138), (134, 128, 127, 135), (107, 152, 151, 106), (105, 150, 149, 104), (103, 148, 147, 102), (101, 146, 145, 100), (110, 109, 153, 108), (121, 142, 152, 107), (117, 119, 109, 110), (132, 130, 100, 145), (135, 127, 102, 147), (119, 143, 153, 109), (130, 128, 101, 100), (138, 125, 104, 149), (127, 126, 103, 102), (141, 123, 106, 151), (125, 124, 105, 104), (143, 120, 108, 153), (123, 121, 107, 106), (129, 130, 132, 131), (120, 117, 110, 108), (142, 141, 151, 152), (174, 189, 199, 161), (184, 182, 194, 195), (176, 187, 197, 159), (187, 185, 196, 197), (179, 184, 195, 157), (189, 188, 198, 199), (172, 173, 174), (177, 178, 179), (183, 184, 185), (186, 187, 188), (191, 192, 193), (180, 177, 179, 181), (186, 183, 185, 187), (191, 171, 170, 192), (189, 174, 173, 190), (187, 176, 175, 188), (184, 179, 178, 185), (163, 201, 200, 162), (161, 199, 198, 160), (159, 197, 196, 158), (157, 195, 194, 156), (166, 165, 202, 164), (171, 191, 201, 163), (168, 169, 165, 166), (182, 181, 156, 194), (185, 178, 158, 196), (169, 192, 202, 165), (181, 179, 157, 156), (188, 175, 160, 198), (178, 176, 159, 158), (190, 173, 162, 200), (175, 174, 161, 160), (192, 170, 164, 202), (173, 171, 163, 162), (170, 168, 166, 164), (191, 190, 200, 201), (99, 118, 116, 155), (193, 120, 121), (186, 125, 126), (183, 127, 128), (193, 116, 117, 120), (122, 193, 121, 123), (186, 122, 124, 125), (183, 186, 126, 127), (129, 183, 128, 130), (115, 167, 129, 131), (122, 189, 190), (192, 169, 116, 193), (183, 129, 182, 184), (122, 186, 188, 189), (193, 122, 190, 191), (180, 181, 182, 129), (222, 234, 243, 209), (230, 229, 238, 239), (224, 232, 241, 207), (232, 231, 240, 241), (226, 230, 239, 205), (234, 233, 242, 243), (220, 221, 222), (236, 219, 218, 237), (234, 222, 221, 235), (232, 224, 223, 233), (230, 226, 225, 231), (211, 245, 244, 210), (209, 243, 242, 208), (207, 241, 240, 206), (205, 239, 238, 204), (214, 213, 246, 212), (219, 236, 245, 211), (216, 217, 213, 214), (229, 228, 204, 238), (231, 225, 206, 240), (217, 237, 246, 213), (228, 226, 205, 204), (233, 223, 208, 242), (225, 224, 207, 206), (235, 221, 210, 244), (223, 222, 209, 208), (237, 218, 212, 246), (221, 219, 211, 210), (218, 216, 214, 212), (236, 235, 244, 245), (247, 266, 269, 254), (274, 290, 300, 259), (254, 269, 272, 253), (285, 283, 295, 296), (277, 288, 298, 257), (288, 286, 297, 298), (280, 285, 296, 255), (290, 289, 299, 300), (253, 272, 275, 252), (252, 275, 278, 251), (251, 278, 281, 250), (269, 270, 271), (272, 273, 274), (275, 276, 277), (278, 279, 280), (284, 285, 286), (287, 288, 289), (292, 293, 294), (269, 266, 267, 270), (272, 269, 271, 273), (275, 272, 274, 276), (278, 275, 277, 279), (281, 278, 280, 282), (287, 284, 286, 288), (292, 271, 270, 293), (290, 274, 273, 291), (288, 277, 276, 289), (285, 280, 279, 286), (261, 302, 301, 260), (259, 300, 299, 258), (257, 298, 297, 256), (255, 296, 295, 249), (264, 263, 303, 262), (271, 292, 302, 261), (267, 268, 263, 264), (283, 282, 249, 295), (286, 279, 256, 297), (268, 293, 303, 263), (282, 280, 255, 249), (289, 276, 258, 299), (279, 277, 257, 256), (291, 273, 260, 301), (276, 274, 259, 258), (293, 270, 262, 303), (273, 271, 261, 260), (270, 267, 264, 262), (292, 291, 301, 302), (294, 218, 219), (287, 223, 224), (284, 225, 226), (294, 215, 216, 218), (220, 294, 219, 221), (287, 220, 222, 223), (284, 287, 224, 225), (227, 284, 226, 228), (248, 215, 266, 247), (220, 290, 291), (266, 215, 268, 267), (293, 268, 215, 294), (284, 227, 283, 285), (220, 287, 289, 290), (294, 220, 291, 292), (265, 250, 281, 227), (281, 282, 283, 227), (177, 28, 29), (172, 33, 34), (177, 180, 27, 28), (30, 177, 29, 31), (172, 30, 32, 33), (37, 172, 34, 35), (25, 26, 27, 180), (154, 14, 12, 47), (11, 60, 25, 180), (47, 12, 61, 203), (37, 170, 171), (30, 175, 176), (37, 14, 168, 170), (172, 37, 171, 173), (30, 172, 174, 175), (177, 30, 176, 178), (155, 116, 14, 154), (14, 116, 169, 168), (167, 11, 180, 129), (73, 230, 231), (70, 232, 233), (67, 234, 235), (236, 237, 64), (215, 61, 217, 216), (237, 217, 61, 64), (73, 76, 229, 230), (70, 73, 231, 232), (67, 70, 233, 234), (64, 67, 235, 236), (227, 228, 229, 76), (203, 61, 215, 248), (49, 265, 227, 76), (114, 167, 115), (155, 111, 99), (254, 248, 247), (265, 251, 250), (11, 167, 114), (11, 114, 113), (155, 112, 111), (154, 112, 155), (254, 203, 248), (253, 203, 254), (252, 251, 49), (60, 11, 113), (49, 60, 252), (251, 265, 49), (113, 112, 47), (112, 154, 47), (253, 252, 203), (203, 252, 60), (47, 203, 60), (60, 113, 47)])
me_plane_004.polygons.foreach_set('material_index', [0, 0, 0, 0, 0, 0, 0, 0, 0, 0, 0, 0, 0, 0, 0, 1, 1, 1, 1, 1, 0, 0, 0, 0, 0, 0, 0, 0, 0, 0, 0, 0, 0, 0, 0, 0, 0, 0, 0, 0, 0, 0, 0, 0, 0, 0, 0, 0, 0, 0, 0, 0, 0, 0, 0, 0, 0, 1, 1, 1, 1, 1, 0, 0, 0, 0, 0, 0, 0, 0, 0, 0, 0, 0, 0, 0, 0, 0, 0, 0, 0, 0, 0, 0, 0, 0, 0, 0, 0, 0, 0, 0, 0, 0, 0, 0, 0, 0, 0, 0, 0, 0, 0, 0, 0, 0, 0, 0, 0, 0, 0, 0, 0, 0, 0, 0, 0, 0, 1, 1, 1, 1, 1, 0, 0, 0, 0, 0, 0, 0, 0, 0, 0, 0, 0, 0, 0, 0, 0, 0, 0, 0, 0, 0, 0, 0, 0, 0, 0, 0, 0, 0, 0, 0, 0, 1, 1, 1, 1, 1, 0, 0, 0, 0, 0, 0, 0, 0, 0, 0, 0, 0, 0, 0, 0, 0, 0, 0, 0, 0, 0, 0, 0, 0, 0, 0, 0, 0, 0, 0, 0, 0, 0, 0, 0, 0, 0, 0, 0, 0, 0, 1, 1, 1, 1, 1, 0, 0, 0, 0, 0, 0, 0, 0, 0, 0, 0, 0, 0, 0, 0, 0, 0, 0, 0, 0, 0, 0, 0, 0, 0, 0, 0, 0, 0, 0, 0, 0, 0, 0, 0, 0, 0, 0, 0, 0, 0, 0, 1, 1, 1, 1, 1, 0, 0, 0, 0, 0, 0, 0, 0, 0, 0, 0, 0, 0, 0, 0, 0, 0, 0, 0, 0, 0, 0, 0, 0, 0, 0, 0, 0, 0, 0, 0, 0, 0, 0, 0, 0, 0, 0, 0, 0, 0, 0, 0, 0, 0, 0, 0, 0, 0, 0, 0, 0, 0, 0, 0, 0, 0, 0, 0, 0, 0, 0, 0, 0, 0, 0, 0, 0, 0, 0, 0, 0, 0, 0, 0, 0, 0, 0, 0, 0, 0, 0, 0])
me_plane_004.materials.append(mat_wall)
me_plane_004.materials.append(mat_window)
me_plane_004.use_remesh_preserve_volume = False
me_plane_004.use_remesh_preserve_attributes = False
me_plane_004.use_mirror_vertex_groups = False
me_plane_004.update()
me_plane_003 = bpy.data.meshes.new('Plane.003')
me_plane_003.from_pydata([(2.0, -2.0, 0.0), (-2.0, -2.0, 0.0), (0.6562, 1.9, 9.562), (2.0, -2.0, 10.0), (2.0, -2.0, 8.0), (2.0, -2.0, 6.0), (2.0, -2.0, 4.0), (2.0, -2.0, 2.0), (0.6562, 1.9, 8.438), (0.6562, 1.9, 7.562), (0.6562, 1.9, 6.438), (0.6562, 1.9, 5.562), (0.6562, 1.9, 4.438), (0.6562, 1.9, 3.562), (0.6562, 1.9, 2.438), (0.6562, 1.9, 1.562), (-0.6562, 1.9, 0.4377), (0.6562, 1.9, 0.4377), (-2.0, -2.0, 2.0), (-2.0, -2.0, 4.0), (-2.0, -2.0, 6.0), (-2.0, -2.0, 8.0), (-2.0, -2.0, 10.0), (2.0, 2.0, 0.0), (0.6562, 2.0, 0.4377), (-2.0, 2.0, 0.0), (-0.6562, 2.0, 0.4377), (2.0, 2.0, 2.0), (0.6562, 2.0, 1.562), (0.6562, 2.0, 2.438), (2.0, 2.0, 4.0), (0.6562, 2.0, 3.562), (0.6562, 2.0, 4.438), (2.0, 2.0, 6.0), (0.6562, 2.0, 5.562), (0.6562, 2.0, 6.438), (2.0, 2.0, 8.0), (0.6562, 2.0, 7.562), (0.6562, 2.0, 8.438), (2.0, 2.0, 10.0), (0.6562, 2.0, 9.562), (-2.0, 2.0, 10.0), (-0.6562, 2.0, 9.562), (-2.0, 2.0, 8.0), (-0.6562, 2.0, 8.438), (-0.6562, 2.0, 7.562), (-2.0, 2.0, 6.0), (-0.6562, 2.0, 6.438), (-0.6562, 2.0, 5.562), (-2.0, 2.0, 4.0), (-0.6562, 2.0, 4.438), (-0.6562, 2.0, 3.562), (-0.6562, 2.0, 2.438), (-0.6562, 2.0, 1.562), (-2.0, 2.0, 2.0), (-0.6562, 1.9, 9.562), (-0.6562, 1.9, 8.438), (-0.6562, 1.9, 7.562), (-0.6562, 1.9, 6.438), (-0.6562, 1.9, 5.562), (-0.6562, 1.9, 4.438), (-0.6562, 1.9, 3.562), (-0.6562, 1.9, 2.438), (-0.6562, 1.9, 1.562)], [], [(0, 23, 27, 7), (32, 50, 60, 12), (7, 27, 30, 6), (25, 1, 18, 54), (44, 42, 55, 56), (35, 47, 58, 10), (47, 45, 57, 58), (38, 44, 56, 8), (50, 48, 59, 60), (54, 18, 19, 49), (49, 19, 20, 46), (46, 20, 21, 43), (43, 21, 22, 41), (1, 25, 23, 0), (6, 30, 33, 5), (5, 33, 36, 4), (4, 36, 39, 3), (1, 0, 7, 18), (18, 7, 6, 19), (19, 6, 5, 20), (20, 5, 4, 21), (21, 4, 3, 22), (27, 28, 29), (30, 31, 32), (33, 34, 35), (36, 37, 38), (43, 44, 45), (46, 47, 48), (49, 50, 51), (52, 53, 54), (23, 25, 26, 24), (53, 26, 25, 54), (27, 23, 24, 28), (30, 27, 29, 31), (33, 30, 32, 34), (36, 33, 35, 37), (39, 36, 38, 40), (43, 41, 42, 44), (46, 43, 45, 47), (49, 46, 48, 50), (54, 49, 51, 52), (52, 29, 28, 53), (50, 32, 31, 51), (47, 35, 34, 48), (44, 38, 37, 45), (14, 62, 61, 13), (12, 60, 59, 11), (10, 58, 57, 9), (8, 56, 55, 2), (17, 16, 63, 15), (29, 52, 62, 14), (24, 26, 16, 17), (42, 40, 2, 55), (45, 37, 9, 57), (26, 53, 63, 16), (40, 38, 8, 2), (48, 34, 11, 59), (22, 3, 39, 41), (37, 35, 10, 9), (51, 31, 13, 61), (34, 32, 12, 11), (53, 28, 15, 63), (31, 29, 14, 13), (39, 40, 42, 41), (28, 24, 17, 15), (52, 51, 61, 62)])
me_plane_003.polygons.foreach_set('material_index', [1, 1, 1, 1, 1, 1, 1, 1, 1, 1, 1, 1, 1, 1, 1, 1, 1, 1, 1, 1, 1, 1, 1, 1, 1, 1, 1, 1, 1, 1, 1, 1, 1, 1, 1, 1, 1, 1, 1, 1, 1, 1, 1, 1, 1, 0, 0, 0, 0, 0, 1, 1, 1, 1, 1, 1, 1, 1, 1, 1, 1, 1, 1, 1, 1, 1])
me_plane_003.materials.append(mat_window)
me_plane_003.materials.append(mat_wall)
me_plane_003.use_remesh_preserve_volume = False
me_plane_003.use_remesh_preserve_attributes = False
me_plane_003.use_mirror_vertex_groups = False
me_plane_003.update()
me_plane_002 = bpy.data.meshes.new('Plane.002')
me_plane_002.from_pydata([(-1.0, -3.0, 0.0), (-5.0, -3.0, 0.0), (-1.906, 0.8, 12.44), (-1.906, 0.8, 11.56), (-1.0, -3.0, 14.0), (-5.0, -3.0, 14.0), (-1.906, 0.8, 10.44), (-1.906, 0.8, 9.562), (-1.0, -3.0, 12.0), (-1.0, -3.0, 10.0), (-1.0, -3.0, 8.0), (-1.0, -3.0, 6.0), (-1.0, -3.0, 4.0), (-1.0, -3.0, 2.0), (-1.906, 0.8, 8.438), (-1.906, 0.8, 7.562), (-1.906, 0.8, 6.438), (-1.906, 0.8, 5.562), (-1.906, 0.8, 4.438), (-1.906, 0.8, 3.562), (-1.906, 0.8, 2.438), (-1.906, 0.8, 1.562), (-4.094, 0.8, 13.56), (-1.906, 0.8, 13.56), (-4.094, 0.8, 0.4377), (-1.906, 0.8, 0.4377), (-5.0, -3.0, 2.0), (-5.0, -3.0, 4.0), (-5.0, -3.0, 6.0), (-5.0, -3.0, 8.0), (-5.0, -3.0, 10.0), (-5.0, -3.0, 12.0), (-1.0, 1.0, 0.0), (-1.906, 1.0, 0.4377), (-5.0, 1.0, 0.0), (-4.094, 1.0, 0.4377), (-1.0, 1.0, 14.0), (-1.906, 1.0, 13.56), (-5.0, 1.0, 14.0), (-4.094, 1.0, 13.56), (-1.0, 1.0, 2.0), (-1.906, 1.0, 1.562), (-1.906, 1.0, 2.438), (-1.0, 1.0, 4.0), (-1.906, 1.0, 3.562), (-1.906, 1.0, 4.438), (-1.0, 1.0, 6.0), (-1.906, 1.0, 5.562), (-1.906, 1.0, 6.438), (-1.0, 1.0, 8.0), (-1.906, 1.0, 7.562), (-1.906, 1.0, 8.438), (-1.0, 1.0, 10.0), (-1.906, 1.0, 9.562), (-1.906, 1.0, 10.44), (-1.906, 1.0, 11.56), (-1.906, 1.0, 12.44), (-1.0, 1.0, 12.0), (-5.0, 1.0, 12.0), (-4.094, 1.0, 12.44), (-4.094, 1.0, 11.56), (-5.0, 1.0, 10.0), (-4.094, 1.0, 10.44), (-4.094, 1.0, 9.562), (-5.0, 1.0, 8.0), (-4.094, 1.0, 8.438), (-4.094, 1.0, 7.562), (-5.0, 1.0, 6.0), (-4.094, 1.0, 6.438), (-4.094, 1.0, 5.562), (-5.0, 1.0, 4.0), (-4.094, 1.0, 4.438), (-4.094, 1.0, 3.562), (-4.094, 1.0, 2.438), (-4.094, 1.0, 1.562), (-5.0, 1.0, 2.0), (-4.094, 0.8, 12.44), (-4.094, 0.8, 11.56), (-4.094, 0.8, 10.44), (-4.094, 0.8, 9.562), (-4.094, 0.8, 8.438), (-4.094, 0.8, 7.562), (-4.094, 0.8, 6.438), (-4.094, 0.8, 5.562), (-4.094, 0.8, 4.438), (-4.094, 0.8, 3.562), (-4.094, 0.8, 2.438), (-4.094, 0.8, 1.562)], [], [(0, 32, 40, 13), (8, 57, 36, 4), (45, 71, 84, 18), (13, 40, 43, 12), (58, 31, 5, 38), (31, 8, 4, 5), (34, 1, 26, 75), (65, 63, 79, 80), (48, 68, 82, 16), (68, 66, 81, 82), (51, 65, 80, 14), (71, 69, 83, 84), (5, 4, 36, 38), (2, 76, 22, 23), (75, 26, 27, 70), (70, 27, 28, 67), (67, 28, 29, 64), (64, 29, 30, 61), (1, 34, 32, 0), (12, 43, 46, 11), (11, 46, 49, 10), (10, 49, 52, 9), (9, 52, 57, 8), (61, 30, 31, 58), (1, 0, 13, 26), (26, 13, 12, 27), (27, 12, 11, 28), (28, 11, 10, 29), (29, 10, 9, 30), (30, 9, 8, 31), (40, 41, 42), (43, 44, 45), (46, 47, 48), (49, 50, 51), (52, 53, 54), (55, 56, 57), (58, 59, 60), (61, 62, 63), (64, 65, 66), (67, 68, 69), (70, 71, 72), (73, 74, 75), (32, 34, 35, 33), (37, 39, 38, 36), (56, 37, 36, 57), (74, 35, 34, 75), (40, 32, 33, 41), (43, 40, 42, 44), (46, 43, 45, 47), (49, 46, 48, 50), (52, 49, 51, 53), (57, 52, 54, 55), (58, 38, 39, 59), (61, 58, 60, 62), (64, 61, 63, 65), (67, 64, 66, 68), (70, 67, 69, 71), (75, 70, 72, 73), (73, 42, 41, 74), (71, 45, 44, 72), (68, 48, 47, 69), (65, 51, 50, 66), (62, 54, 53, 63), (59, 56, 55, 60), (54, 62, 78, 6), (20, 86, 85, 19), (18, 84, 83, 17), (16, 82, 81, 15), (14, 80, 79, 7), (6, 78, 77, 3), (25, 24, 87, 21), (39, 37, 23, 22), (62, 60, 77, 78), (60, 55, 3, 77), (42, 73, 86, 20), (33, 35, 24, 25), (59, 39, 22, 76), (63, 53, 7, 79), (55, 54, 6, 3), (66, 50, 15, 81), (35, 74, 87, 24), (53, 51, 14, 7), (69, 47, 17, 83), (37, 56, 2, 23), (50, 48, 16, 15), (72, 44, 19, 85), (47, 45, 18, 17), (74, 41, 21, 87), (44, 42, 20, 19), (56, 59, 76, 2), (41, 33, 25, 21), (73, 72, 85, 86)])
me_plane_002.polygons.foreach_set('material_index', [0, 0, 0, 0, 0, 0, 0, 0, 0, 0, 0, 0, 0, 1, 0, 0, 0, 0, 0, 0, 0, 0, 0, 0, 0, 0, 0, 0, 0, 0, 0, 0, 0, 0, 0, 0, 0, 0, 0, 0, 0, 0, 0, 0, 0, 0, 0, 0, 0, 0, 0, 0, 0, 0, 0, 0, 0, 0, 0, 0, 0, 0, 0, 0, 0, 1, 1, 1, 1, 1, 1, 0, 0, 0, 0, 0, 0, 0, 0, 0, 0, 0, 0, 0, 0, 0, 0, 0, 0, 0, 0, 0])
me_plane_002.materials.append(mat_wall)
me_plane_002.materials.append(mat_window)
me_plane_002.use_remesh_preserve_volume = False
me_plane_002.use_remesh_preserve_attributes = False
me_plane_002.use_mirror_vertex_groups = False
me_plane_002.update()
me_plane_001 = bpy.data.meshes.new('Plane.001')
me_plane_001.from_pydata([(2.4, 6.3, -1.49e-08), (-2.4, 6.3, -1.49e-08), (2.4, 6.3, 1.8), (-2.4, 6.3, 1.8)], [], [(1, 0, 2, 3)])
me_plane_001.materials.append(mat_garagedoor)
me_plane_001.use_remesh_preserve_volume = False
me_plane_001.use_remesh_preserve_attributes = False
me_plane_001.use_mirror_vertex_groups = False
me_plane_001.update()
me_plane = bpy.data.meshes.new('Plane')
me_plane.from_pydata([(-155.2, 0.4558, 0.0), (-156.3, -5.453, 0.0), (-160.3, 1.809, 0.0), (-162.3, -3.829, 0.0), (-165.0, 4.019, 0.0), (-168.0, -1.177, 0.0), (-169.3, 7.019, 0.0), (-173.1, 2.422, 0.0), (-173.0, 10.72, 0.0), (-177.6, 6.86, 0.0), (-176.0, 15.0, 0.0), (-181.2, 12.0, 0.0), (-178.2, 19.74, 0.0), (-183.8, 17.69, 0.0), (-179.5, 24.79, 0.0), (-185.5, 23.75, 0.0), (-180.0, 30.0, 0.0), (-186.0, 30.0, 0.0), (-180.0, 31.16, 0.003761), (-186.0, 31.16, 0.003761), (-180.0, 32.32, 0.01504), (-186.0, 32.32, 0.01504), (-180.0, 33.48, 0.03381), (-186.0, 33.48, 0.03381), (-180.0, 34.64, 0.06005), (-186.0, 34.64, 0.06005), (-180.0, 35.78, 0.09372), (-186.0, 35.78, 0.09372), (-180.0, 36.92, 0.1348), (-186.0, 36.92, 0.1348), (-180.0, 38.05, 0.1831), (-186.0, 38.05, 0.1831), (-180.0, 39.16, 0.2388), (-186.0, 39.16, 0.2388), (-180.0, 40.26, 0.3015), (-186.0, 40.26, 0.3015), (-186.0, 120.0, 5.0), (-180.0, 120.0, 5.0), (-186.0, 118.8, 4.996), (-180.0, 118.8, 4.996), (-186.0, 117.7, 4.985), (-180.0, 117.7, 4.985), (-186.0, 116.5, 4.966), (-180.0, 116.5, 4.966), (-186.0, 115.4, 4.94), (-180.0, 115.4, 4.94), (-186.0, 114.2, 4.906), (-180.0, 114.2, 4.906), (-186.0, 113.1, 4.865), (-180.0, 113.1, 4.865), (-186.0, 112.0, 4.817), (-180.0, 112.0, 4.817), (-186.0, 110.8, 4.761), (-180.0, 110.8, 4.761), (-186.0, 109.7, 4.698), (-180.0, 109.7, 4.698), (-155.2, 0.4558, 0.05), (-160.3, 1.809, 0.05), (-165.0, 4.019, 0.1), (-169.3, 7.019, 0.15), (-173.0, 10.72, 0.2), (-176.0, 15.0, 0.25), (-178.2, 19.74, 0.3), (-179.5, 24.79, 0.35), (-180.0, 30.0, 0.4), (-180.0, 31.16, 0.4038), (-180.0, 32.32, 0.415), (-180.0, 33.48, 0.4338), (-180.0, 34.64, 0.4601), (-180.0, 35.78, 0.4937), (-180.0, 36.92, 0.5348), (-180.0, 38.05, 0.5831), (-180.0, 39.16, 0.6388), (-180.0, 40.26, 0.7015), (-180.0, 120.0, 5.2), (-180.0, 118.8, 5.196), (-180.0, 117.7, 5.185), (-180.0, 116.5, 5.166), (-180.0, 115.4, 5.14), (-180.0, 114.2, 5.106), (-180.0, 113.1, 5.065), (-180.0, 112.0, 5.017), (-180.0, 110.8, 4.961), (-180.0, 109.7, 4.898), (-179.7, 30.0, 0.4), (-179.7, 31.16, 0.4038), (-179.7, 32.32, 0.415), (-179.7, 33.48, 0.4338), (-179.7, 34.64, 0.4601), (-179.7, 35.78, 0.4937), (-179.7, 36.92, 0.5348), (-179.7, 38.05, 0.5831), (-179.7, 39.16, 0.6388), (-179.7, 40.26, 0.7015), (-179.7, 120.0, 5.2), (-179.7, 118.8, 5.196), (-179.7, 117.7, 5.185), (-179.7, 116.5, 5.166), (-179.7, 115.4, 5.14), (-179.7, 114.2, 5.106), (-179.7, 113.1, 5.065), (-179.7, 112.0, 5.017), (-179.7, 110.8, 4.961), (-179.7, 109.7, 4.898), (-179.7, 30.0, 2.98e-08), (-179.7, 31.16, 0.003761), (-179.7, 32.32, 0.01504), (-179.7, 33.48, 0.03381), (-179.7, 34.64, 0.06005), (-179.7, 35.78, 0.09372), (-179.7, 36.92, 0.1348), (-179.7, 38.05, 0.1831), (-179.7, 39.16, 0.2388), (-179.7, 40.26, 0.3015), (-179.7, 120.0, 5.0), (-179.7, 118.8, 4.996), (-179.7, 117.7, 4.985), (-179.7, 116.5, 4.966), (-179.7, 115.4, 4.94), (-179.7, 114.2, 4.906), (-179.7, 113.1, 4.865), (-179.7, 112.0, 4.817), (-179.7, 110.8, 4.761), (-179.7, 109.7, 4.698), (-155.2, 0.7512, 0.05), (-160.2, 2.091, 0.05), (-164.9, 4.279, 0.1), (-169.1, 7.248, 0.15), (-172.8, 10.91, 0.2), (-175.7, 15.15, 0.25), (-177.9, 19.84, 0.3), (-179.2, 24.84, 0.35), (-155.2, 0.7512, 0.0), (-160.2, 2.091, 0.0), (-164.9, 4.279, 0.0), (-169.1, 7.248, 7.451e-09), (-172.8, 10.91, 7.451e-09), (-175.7, 15.15, 7.451e-09), (-177.9, 19.84, 7.451e-09), (-179.2, 24.84, 7.451e-09), (-156.3, -5.453, 0.05), (-162.3, -3.829, 0.05), (-168.0, -1.177, 0.1), (-173.1, 2.422, 0.15), (-177.6, 6.86, 0.2), (-181.2, 12.0, 0.25), (-183.8, 17.69, 0.3), (-185.5, 23.75, 0.35), (-186.0, 30.0, 0.4), (-186.0, 31.16, 0.4038), (-186.0, 32.32, 0.415), (-186.0, 33.48, 0.4338), (-186.0, 34.64, 0.4601), (-186.0, 35.78, 0.4937), (-186.0, 36.92, 0.5348), (-186.0, 38.05, 0.5831), (-186.0, 39.16, 0.6388), (-186.0, 40.26, 0.7015), (-186.0, 120.0, 5.2), (-186.0, 118.8, 5.196), (-186.0, 117.7, 5.185), (-186.0, 116.5, 5.166), (-186.0, 115.4, 5.14), (-186.0, 114.2, 5.106), (-186.0, 113.1, 5.065), (-186.0, 112.0, 5.017), (-186.0, 110.8, 4.961), (-186.0, 109.7, 4.898), (-186.3, 30.0, 0.4), (-186.3, 31.16, 0.4038), (-186.3, 32.32, 0.415), (-186.3, 33.48, 0.4338), (-186.3, 34.64, 0.4601), (-186.3, 35.78, 0.4937), (-186.3, 36.92, 0.5348), (-186.3, 38.05, 0.5831), (-186.3, 39.16, 0.6388), (-186.3, 40.26, 0.7015), (-186.3, 120.0, 5.2), (-186.3, 118.8, 5.196), (-186.3, 117.7, 5.185), (-186.3, 116.5, 5.166), (-186.3, 115.4, 5.14), (-186.3, 114.2, 5.106), (-186.3, 113.1, 5.065), (-186.3, 112.0, 5.017), (-186.3, 110.8, 4.961), (-186.3, 109.7, 4.898), (-185.7, 23.7, 0.35), (-184.1, 17.58, 0.3), (-181.4, 11.85, 0.25), (-177.8, 6.667, 0.2), (-173.3, 2.193, 0.15), (-168.1, -1.437, 0.1), (-162.4, -4.111, 0.05), (-156.3, -5.749, 0.05), (-186.3, 30.0, 0.35), (-186.3, 31.16, 0.3538), (-186.3, 32.32, 0.365), (-186.3, 33.48, 0.3838), (-186.3, 34.64, 0.4101), (-186.3, 35.78, 0.4437), (-186.3, 36.92, 0.4848), (-186.3, 38.05, 0.5331), (-186.3, 39.16, 0.5888), (-186.3, 40.26, 0.6515), (-186.3, 120.0, 5.15), (-186.3, 118.8, 5.146), (-186.3, 117.7, 5.135), (-186.3, 116.5, 5.116), (-186.3, 115.4, 5.09), (-186.3, 114.2, 5.056), (-186.3, 113.1, 5.015), (-186.3, 112.0, 4.967), (-186.3, 110.8, 4.911), (-186.3, 109.7, 5.048), (-185.7, 23.7, 0.3), (-184.1, 17.58, 0.25), (-181.4, 11.85, 0.2), (-177.8, 6.667, 0.15), (-173.3, 2.193, 0.1), (-168.1, -1.437, 0.05), (-162.4, -4.111, 1.118e-08), (-156.3, -5.749, 1.118e-08), (-186.0, 126.0, 5.0), (-180.0, 180.0, 5.0), (-180.0, 180.0, 5.2), (-179.7, 180.0, 5.2), (-179.7, 180.0, 5.0), (-186.0, 126.0, 5.2), (-186.3, 126.0, 5.2), (-189.0, 126.0, 5.2), (-180.0, 210.0, 5.0), (-180.0, 210.0, 5.2), (-179.7, 210.0, 5.2), (-179.7, 210.0, 5.0), (-183.0, 240.0, 5.0), (-183.0, 240.0, 5.2), (-182.7, 240.0, 5.2), (-182.7, 240.0, 5.0), (-189.0, 270.0, 5.2), (-188.7, 270.0, 5.2), (-188.7, 270.0, 5.0), (-187.5, 198.0, 5.0), (-188.2, 234.0, 5.0), (-186.8, 162.0, 5.0), (-189.0, 126.0, 5.0), (-219.0, 126.0, 5.0), (-189.0, 270.0, 5.0), (-219.0, 270.0, 5.0), (-219.0, 198.0, 5.0), (-189.0, 198.0, 5.0), (-219.0, 162.0, 5.0), (-189.0, 234.0, 5.0), (-219.0, 234.0, 5.0), (-189.0, 162.0, 5.0), (-219.0, 126.0, 5.2), (-219.0, 270.0, 5.2), (-219.0, 198.0, 5.2), (-219.0, 162.0, 5.2), (-219.0, 234.0, 5.2), (-189.0, -300.0, 5.2), (-189.0, -300.0, 5.0), (-219.0, -300.0, 5.0), (-219.0, -300.0, 5.2), (-189.0, 700.0, 5.2), (-188.7, 700.0, 5.2), (-188.7, 700.0, 5.0), (-189.0, 700.0, 5.0), (-219.0, 700.0, 5.0), (-219.0, 700.0, 5.2), (-188.7, 126.0, 5.2), (-188.7, -300.0, 5.2), (-188.7, 126.0, 5.0), (-188.7, -300.0, 5.0), (-219.3, 126.0, 5.2), (-219.3, 270.0, 5.2), (-219.3, 198.0, 5.2), (-219.3, 162.0, 5.2), (-219.3, 234.0, 5.2), (-219.3, -300.0, 5.2), (-219.3, 700.0, 5.2), (-213.9, -300.0, 5.0), (-208.9, -300.0, 5.0), (-203.9, -300.0, 5.0), (-198.9, -300.0, 5.0), (-193.9, -300.0, 5.0), (-193.9, 126.0, 5.0), (-198.9, 126.0, 5.0), (-203.9, 126.0, 5.0), (-208.9, 126.0, 5.0), (-213.9, 126.0, 5.0), (-193.9, 162.0, 5.0), (-198.9, 162.0, 5.0), (-203.9, 162.0, 5.0), (-208.9, 162.0, 5.0), (-213.9, 162.0, 5.0), (-193.9, 198.0, 5.0), (-198.9, 198.0, 5.0), (-203.9, 198.0, 5.0), (-208.9, 198.0, 5.0), (-213.9, 198.0, 5.0), (-193.9, 234.0, 5.0), (-198.9, 234.0, 5.0), (-203.9, 234.0, 5.0), (-208.9, 234.0, 5.0), (-213.9, 234.0, 5.0), (-193.9, 270.0, 5.0), (-198.9, 270.0, 5.0), (-203.9, 270.0, 5.0), (-208.9, 270.0, 5.0), (-213.9, 270.0, 5.0), (-193.9, 700.0, 5.0), (-198.9, 700.0, 5.0), (-203.9, 700.0, 5.0), (-208.9, 700.0, 5.0), (-213.9, 700.0, 5.0), (-214.1, 126.0, 5.0), (-214.1, 162.0, 5.0), (-214.1, 198.0, 5.0), (-214.1, 234.0, 5.0), (-214.1, 270.0, 5.0), (-214.1, 700.0, 5.0), (-214.1, -300.0, 5.0), (-209.1, -300.0, 5.0), (-209.1, 126.0, 5.0), (-209.1, 162.0, 5.0), (-209.1, 198.0, 5.0), (-209.1, 234.0, 5.0), (-209.1, 270.0, 5.0), (-209.1, 700.0, 5.0), (-204.1, -300.0, 5.0), (-204.1, 126.0, 5.0), (-204.1, 162.0, 5.0), (-204.1, 198.0, 5.0), (-204.1, 234.0, 5.0), (-204.1, 270.0, 5.0), (-204.1, 700.0, 5.0), (-199.1, -300.0, 5.0), (-199.1, 126.0, 5.0), (-199.1, 162.0, 5.0), (-199.1, 198.0, 5.0), (-199.1, 234.0, 5.0), (-199.1, 270.0, 5.0), (-199.1, 700.0, 5.0), (-194.1, -300.0, 5.0), (-194.1, 126.0, 5.0), (-194.1, 162.0, 5.0), (-194.1, 198.0, 5.0), (-194.1, 234.0, 5.0), (-194.1, 270.0, 5.0), (-194.1, 700.0, 5.0), (-219.3, 126.0, 2.2), (-219.3, 270.0, 2.2), (-219.3, 198.0, 2.2), (-219.3, 162.0, 2.2), (-219.3, 234.0, 2.2), (-219.3, -300.0, 2.2), (-219.3, 700.0, 2.2), (-218.3, 126.0, 1.2), (-218.3, 270.0, 1.2), (-218.3, 198.0, 1.2), (-218.3, 162.0, 1.2), (-218.3, 234.0, 1.2), (-218.3, -300.0, 1.2), (-218.3, 700.0, 1.2), (-218.3, 126.0, -1.49e-08), (-218.3, 270.0, -1.49e-08), (-218.3, 198.0, -1.49e-08), (-218.3, 162.0, -1.49e-08), (-218.3, 234.0, -1.49e-08), (-218.3, -300.0, -1.49e-08), (-218.3, 700.0, -1.49e-08), (-188.7, 270.0, 2.2), (-188.7, 700.0, 2.2), (-188.7, 126.0, 2.2), (-188.7, -300.0, 2.2), (-189.7, 270.0, 1.2), (-189.7, 700.0, 1.2), (-189.7, 126.0, 1.2), (-189.7, -300.0, 1.2), (-189.7, 270.0, 7.153e-07), (-189.7, 700.0, 7.153e-07), (-189.7, 126.0, -7.153e-07), (-189.7, -300.0, -7.153e-07)], [], [(1, 0, 2, 3), (3, 2, 4, 5), (5, 4, 6, 7), (7, 6, 8, 9), (9, 8, 10, 11), (11, 10, 12, 13), (13, 12, 14, 15), (15, 14, 16, 17), (17, 16, 18, 19), (19, 18, 20, 21), (21, 20, 22, 23), (23, 22, 24, 25), (25, 24, 26, 27), (27, 26, 28, 29), (29, 28, 30, 31), (31, 30, 32, 33), (33, 32, 34, 35), (37, 36, 38, 39), (39, 38, 40, 41), (41, 40, 42, 43), (43, 42, 44, 45), (45, 44, 46, 47), (47, 46, 48, 49), (49, 48, 50, 51), (51, 50, 52, 53), (53, 52, 54, 55), (34, 55, 54, 35), (39, 41, 76, 75), (16, 14, 63, 64), (45, 47, 79, 78), (22, 20, 66, 67), (51, 53, 82, 81), (6, 4, 58, 59), (28, 26, 69, 70), (34, 32, 72, 73), (12, 10, 61, 62), (41, 43, 77, 76), (18, 16, 64, 65), (55, 34, 73, 83), (47, 49, 80, 79), (2, 0, 56, 57), (24, 22, 67, 68), (53, 55, 83, 82), (30, 28, 70, 71), (8, 6, 59, 60), (37, 39, 75, 74), (14, 12, 62, 63), (43, 45, 78, 77), (20, 18, 65, 66), (49, 51, 81, 80), (4, 2, 57, 58), (26, 24, 68, 69), (32, 30, 71, 72), (10, 8, 60, 61), (74, 75, 95, 94), (83, 73, 93, 103), (72, 71, 91, 92), (81, 82, 102, 101), (70, 69, 89, 90), (68, 67, 87, 88), (79, 80, 100, 99), (66, 65, 85, 86), (77, 78, 98, 97), (75, 76, 96, 95), (73, 72, 92, 93), (82, 83, 103, 102), (71, 70, 90, 91), (69, 68, 88, 89), (80, 81, 101, 100), (67, 66, 86, 87), (78, 79, 99, 98), (65, 64, 84, 85), (76, 77, 97, 96), (89, 88, 108, 109), (100, 101, 121, 120), (87, 86, 106, 107), (98, 99, 119, 118), (85, 84, 104, 105), (96, 97, 117, 116), (94, 95, 115, 114), (103, 93, 113, 123), (92, 91, 111, 112), (101, 102, 122, 121), (90, 89, 109, 110), (88, 87, 107, 108), (99, 100, 120, 119), (86, 85, 105, 106), (97, 98, 118, 117), (95, 96, 116, 115), (93, 92, 112, 113), (102, 103, 123, 122), (91, 90, 110, 111), (63, 62, 130, 131), (62, 61, 129, 130), (61, 60, 128, 129), (60, 59, 127, 128), (59, 58, 126, 127), (58, 57, 125, 126), (57, 56, 124, 125), (131, 130, 138, 139), (130, 129, 137, 138), (129, 128, 136, 137), (128, 127, 135, 136), (127, 126, 134, 135), (126, 125, 133, 134), (125, 124, 132, 133), (54, 52, 166, 167), (7, 9, 144, 143), (23, 25, 152, 151), (52, 50, 165, 166), (5, 7, 143, 142), (21, 23, 151, 150), (50, 48, 164, 165), (3, 5, 142, 141), (19, 21, 150, 149), (48, 46, 163, 164), (1, 3, 141, 140), (17, 19, 149, 148), (46, 44, 162, 163), (33, 35, 157, 156), (15, 17, 148, 147), (35, 54, 167, 157), (31, 33, 156, 155), (44, 42, 161, 162), (13, 15, 147, 146), (42, 40, 160, 161), (29, 31, 155, 154), (11, 13, 146, 145), (27, 29, 154, 153), (40, 38, 159, 160), (9, 11, 145, 144), (25, 27, 153, 152), (38, 36, 158, 159), (152, 153, 173, 172), (165, 164, 184, 185), (150, 151, 171, 170), (163, 162, 182, 183), (148, 149, 169, 168), (161, 160, 180, 181), (159, 158, 178, 179), (157, 167, 187, 177), (155, 156, 176, 175), (166, 165, 185, 186), (153, 154, 174, 173), (151, 152, 172, 171), (164, 163, 183, 184), (149, 150, 170, 169), (162, 161, 181, 182), (160, 159, 179, 180), (156, 157, 177, 176), (167, 166, 186, 187), (154, 155, 175, 174), (148, 168, 188, 147), (147, 188, 189, 146), (146, 189, 190, 145), (145, 190, 191, 144), (144, 191, 192, 143), (143, 192, 193, 142), (142, 193, 194, 141), (141, 194, 195, 140), (64, 63, 131, 84), (84, 131, 139, 104), (172, 173, 201, 200), (181, 180, 208, 209), (194, 193, 221, 222), (169, 170, 198, 197), (177, 187, 215, 205), (191, 190, 218, 219), (176, 177, 205, 204), (185, 184, 212, 213), (188, 168, 196, 216), (173, 174, 202, 201), (195, 194, 222, 223), (182, 181, 209, 210), (170, 171, 199, 198), (179, 178, 206, 207), (192, 191, 219, 220), (186, 185, 213, 214), (174, 175, 203, 202), (189, 188, 216, 217), (183, 182, 210, 211), (171, 172, 200, 199), (193, 192, 220, 221), (180, 179, 207, 208), (168, 169, 197, 196), (187, 186, 214, 215), (190, 189, 217, 218), (175, 176, 204, 203), (184, 183, 211, 212), (231, 230, 246), (178, 158, 229, 230), (158, 36, 224, 229), (94, 114, 228, 227), (74, 94, 227, 226), (37, 74, 226, 225), (36, 37, 225, 224), (227, 228, 235, 234), (226, 227, 234, 233), (225, 226, 233, 232), (234, 235, 239, 238), (233, 234, 238, 237), (232, 233, 237, 236), (238, 239, 242, 241), (237, 238, 241, 240), (232, 236, 244, 243), (232, 243, 245, 225), (224, 225, 245), (224, 245, 255, 246), (243, 251, 255, 245), (243, 244, 253, 251), (236, 237, 240, 248), (248, 244, 236), (248, 253, 244), (250, 254, 260, 258), (252, 250, 258, 259), (254, 249, 257, 260), (247, 252, 259, 256), (224, 246, 230, 229), (247, 256, 264, 263), (231, 246, 262, 261), (257, 249, 269, 270), (248, 240, 265, 268), (241, 242, 267, 266), (240, 241, 266, 265), (231, 261, 272, 271), (271, 272, 274, 273), (286, 262, 246, 287), (287, 246, 255, 292), (292, 255, 251, 297), (297, 251, 253, 302), (302, 253, 248, 307), (307, 248, 268, 312), (257, 270, 281, 276), (264, 256, 275, 280), (258, 260, 279, 277), (259, 258, 277, 278), (260, 257, 276, 279), (256, 259, 278, 275), (323, 282, 291, 317), (324, 283, 290, 325), (331, 284, 289, 332), (338, 285, 288, 339), (345, 286, 287, 346), (317, 291, 296, 318), (325, 290, 295, 326), (332, 289, 294, 333), (339, 288, 293, 340), (346, 287, 292, 347), (318, 296, 301, 319), (326, 295, 300, 327), (333, 294, 299, 334), (340, 293, 298, 341), (347, 292, 297, 348), (319, 301, 306, 320), (327, 300, 305, 328), (334, 299, 304, 335), (341, 298, 303, 342), (348, 297, 302, 349), (320, 306, 311, 321), (328, 305, 310, 329), (335, 304, 309, 336), (342, 303, 308, 343), (349, 302, 307, 350), (321, 311, 316, 322), (329, 310, 315, 330), (336, 309, 314, 337), (343, 308, 313, 344), (350, 307, 312, 351), (263, 323, 317, 247), (247, 317, 318, 252), (252, 318, 319, 250), (250, 319, 320, 254), (254, 320, 321, 249), (249, 321, 322, 269), (282, 324, 325, 291), (291, 325, 326, 296), (296, 326, 327, 301), (301, 327, 328, 306), (306, 328, 329, 311), (311, 329, 330, 316), (283, 331, 332, 290), (290, 332, 333, 295), (295, 333, 334, 300), (300, 334, 335, 305), (305, 335, 336, 310), (310, 336, 337, 315), (284, 338, 339, 289), (289, 339, 340, 294), (294, 340, 341, 299), (299, 341, 342, 304), (304, 342, 343, 309), (309, 343, 344, 314), (285, 345, 346, 288), (288, 346, 347, 293), (293, 347, 348, 298), (298, 348, 349, 303), (303, 349, 350, 308), (308, 350, 351, 313), (276, 281, 358, 353), (280, 275, 352, 357), (277, 279, 356, 354), (278, 277, 354, 355), (279, 276, 353, 356), (275, 278, 355, 352), (353, 358, 365, 360), (357, 352, 359, 364), (354, 356, 363, 361), (355, 354, 361, 362), (356, 353, 360, 363), (352, 355, 362, 359), (360, 365, 372, 367), (364, 359, 366, 371), (361, 363, 370, 368), (362, 361, 368, 369), (363, 360, 367, 370), (359, 362, 369, 366), (273, 274, 376, 375), (267, 242, 373, 374), (375, 376, 380, 379), (374, 373, 377, 378), (379, 380, 384, 383), (378, 377, 381, 382), (379, 377, 373, 375), (383, 381, 377, 379), (375, 373, 242, 273)])
me_plane.polygons.foreach_set('material_index', [0, 0, 0, 0, 0, 0, 0, 0, 0, 0, 0, 0, 0, 0, 0, 0, 0, 0, 0, 0, 0, 0, 0, 0, 0, 0, 0, 1, 1, 1, 1, 1, 1, 1, 1, 1, 1, 1, 1, 1, 1, 1, 1, 1, 1, 1, 1, 1, 1, 1, 1, 1, 1, 1, 1, 1, 1, 1, 1, 1, 1, 1, 1, 1, 1, 1, 1, 1, 1, 1, 1, 1, 1, 1, 1, 1, 1, 1, 1, 1, 1, 1, 1, 1, 1, 1, 1, 1, 1, 1, 1, 1, 1, 1, 1, 1, 1, 1, 1, 1, 1, 1, 1, 1, 1, 1, 1, 1, 1, 1, 1, 1, 1, 1, 1, 1, 1, 1, 1, 1, 1, 1, 1, 1, 1, 1, 1, 1, 1, 1, 1, 1, 1, 1, 1, 1, 1, 1, 1, 1, 1, 1, 1, 1, 1, 1, 1, 1, 1, 1, 1, 1, 1, 1, 1, 1, 1, 1, 1, 1, 1, 1, 1, 1, 1, 1, 1, 1, 1, 1, 1, 1, 1, 1, 1, 1, 1, 1, 1, 1, 1, 1, 1, 1, 1, 1, 1, 1, 1, 1, 1, 1, 1, 1, 1, 0, 1, 1, 1, 1, 1, 1, 1, 1, 0, 0, 0, 0, 0, 0, 1, 0, 0, 1, 1, 1, 1, 1, 1, 1, 1, 1, 1, 1, 1, 1, 0, 0, 0, 0, 0, 0, 1, 1, 1, 1, 1, 1, 3, 3, 3, 3, 3, 3, 3, 3, 3, 3, 3, 3, 3, 3, 3, 3, 3, 3, 3, 3, 3, 3, 3, 3, 3, 3, 3, 3, 3, 3, 0, 0, 0, 0, 0, 0, 0, 0, 0, 0, 0, 0, 0, 0, 0, 0, 0, 0, 0, 0, 0, 0, 0, 0, 0, 0, 0, 0, 0, 0, 1, 1, 1, 1, 1, 1, 1, 1, 1, 1, 1, 1, 1, 1, 1, 1, 1, 1, 1, 1, 1, 1, 1, 1, 1, 1, 1])
me_plane.materials.append(mat_road)
me_plane.materials.append(mat_roadexterior)
me_plane.materials.append(mat_walls)
me_plane.materials.append(mat_lanemarking)
me_plane.use_remesh_preserve_volume = False
me_plane.use_remesh_preserve_attributes = False
me_plane.use_mirror_vertex_groups = False
me_plane.update()

# ---- objects
ob_lamp_large = bpy.data.objects.new('Lamp_large', me_circle_001)
ob_veyron_xj220_proxy = bpy.data.objects.new('Veyron_XJ220_proxy', me_car_01)
ob_lamp_small = bpy.data.objects.new('Lamp_small', me_circle)
ob_skyscraper3 = bpy.data.objects.new('Skyscraper3', me_plane_008)
ob_skyscraper2 = bpy.data.objects.new('Skyscraper2', me_plane_007)
ob_skyscraper1 = bpy.data.objects.new('Skyscraper1', me_plane_006)
ob_skyscraper0 = bpy.data.objects.new('Skyscraper0', me_plane_005)
ob_building_2 = bpy.data.objects.new('Building_2', me_plane_004)
ob_building_1 = bpy.data.objects.new('Building_1', me_plane_003)
ob_building_0 = bpy.data.objects.new('Building_0', me_plane_002)
ob_garagedoor = bpy.data.objects.new('GarageDoor', me_plane_001)
ob_garage = bpy.data.objects.new('Garage', me_plane)

# ---- transforms, parenting, visibility, modifiers, constraints
ob_lamp_large.location = (0.0, 1.0, 0.0)
ob_lamp_large.lineart.crease_threshold = 0.0
ob_veyron_xj220_proxy.location = (0.0, 11.0, 0.4)
ob_veyron_xj220_proxy.rotation_euler = (0.0, 0.0, 3.142)
ob_veyron_xj220_proxy.lineart.crease_threshold = 0.0
ob_lamp_small.location = (0.0, 1.0, 0.0)
ob_lamp_small.lineart.crease_threshold = 0.0
ob_skyscraper3.location = (-21.0, -10.0, 0.0)
ob_skyscraper3.lineart.crease_threshold = 0.0
ob_skyscraper2.location = (-11.0, -10.0, 0.0)
ob_skyscraper2.lineart.crease_threshold = 0.0
ob_skyscraper1.location = (0.0, -10.0, 0.0)
ob_skyscraper1.lineart.crease_threshold = 0.0
ob_skyscraper0.location = (10.0, -10.0, 0.0)
ob_skyscraper0.lineart.crease_threshold = 0.0
ob_building_2.location = (-4.6, -5.0, 0.0)
ob_building_2.lineart.crease_threshold = 0.0
ob_building_1.location = (3.0, -5.0, 0.0)
ob_building_1.lineart.crease_threshold = 0.0
ob_building_0.location = (0.0, -4.0, 0.0)
ob_building_0.lineart.crease_threshold = 0.0
ob_garagedoor.location = (0.0, 0.0, 0.0)
ob_garagedoor.lineart.crease_threshold = 0.0
ob_garage.location = (0.0, 0.0, 0.0)
ob_garage.lineart.crease_threshold = 0.0

# ---- collection membership
col_collection_1.objects.link(ob_lamp_large)
col_collection_1.objects.link(ob_veyron_xj220_proxy)
col_collection_1.objects.link(ob_lamp_small)
col_collection_1.objects.link(ob_skyscraper3)
col_collection_1.objects.link(ob_skyscraper2)
col_collection_1.objects.link(ob_skyscraper1)
col_collection_1.objects.link(ob_skyscraper0)
col_collection_1.objects.link(ob_building_2)
col_collection_1.objects.link(ob_building_1)
col_collection_1.objects.link(ob_building_0)
col_collection_1.objects.link(ob_garagedoor)
col_collection_1.objects.link(ob_garage)

# ---- scene / render settings (as saved in the file)
scene.frame_start = 1; scene.frame_end = 250; scene.frame_set(0)
scene.render.engine = 'BLENDER_EEVEE_NEXT'
scene.render.image_settings.compression = 90
scene.render.resolution_percentage = 50
scene.render.dither_intensity = 0.0
scene.cycles.use_denoising = False
scene.cycles.samples = 10
scene.cycles.sampling_pattern = 'TABULATED_SOBOL'
scene.cycles.light_sampling_threshold = 0.0
scene.cycles.use_adaptive_sampling = False
scene.cycles.use_light_tree = False
scene.cycles.blur_glossy = 0.0
scene.cycles.volume_bounces = 1
scene.cycles.pixel_filter_type = 'GAUSSIAN'
scene.cycles.sample_clamp_indirect = 0.0
scene.view_settings.view_transform = 'Standard'
bpy.context.view_layer.update()

# ---- added for rendering (the .blend has no active camera and no usable light): camera, sun
cam_auto = bpy.data.cameras.new('AutoCamera')
cam_auto.lens = 50.0
cam_auto.sensor_width = 36.0
cam_auto.clip_end = 16720.5
ob_auto_camera = bpy.data.objects.new('AutoCamera', cam_auto)
scene.collection.objects.link(ob_auto_camera)
ob_auto_camera.location = (850.088, -943.286, 800.69)
ob_auto_camera.rotation_euler = (1.09748, -7.21219e-08, 0.694738)
scene.camera = ob_auto_camera
light_auto_sun = bpy.data.lights.new('AutoSun', 'SUN')
light_auto_sun.energy = 3.0
light_auto_sun.angle = 0.0523599
ob_auto_sun = bpy.data.objects.new('AutoSun', light_auto_sun)
scene.collection.objects.link(ob_auto_sun)
ob_auto_sun.rotation_euler = (0.872665, 0.174533, 0.523599)
bpy.context.view_layer.update()
